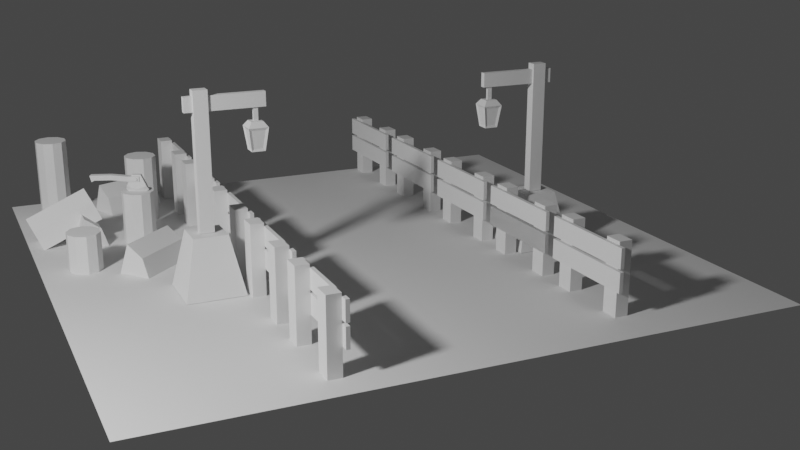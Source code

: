 # Source: portal.blend  (saved by Blender 3.6.13; exported with 4.5.12 LTS)
import bpy
from mathutils import Matrix  # noqa: F401  (used for matrix-valued properties, if any)

bpy.ops.wm.read_factory_settings(use_empty=True)
scene = bpy.context.scene
scene.name = 'Scene'

# ---- collections
col_scene = bpy.data.collections.new('Scene'); scene.collection.children.link(col_scene)
col_camera = bpy.data.collections.new('Camera'); scene.collection.children.link(col_camera)
col_lights = bpy.data.collections.new('Lights'); scene.collection.children.link(col_lights)
col_wood = bpy.data.collections.new('Wood'); scene.collection.children.link(col_wood)
col_three = bpy.data.collections.new('Three'); col_wood.children.link(col_three)
col_log_of_wood = bpy.data.collections.new('Log of wood'); col_wood.children.link(col_log_of_wood)
col_barrier = bpy.data.collections.new('Barrier'); scene.collection.children.link(col_barrier)
col_axe = bpy.data.collections.new('Axe'); scene.collection.children.link(col_axe)
col_spotlights = bpy.data.collections.new('Spotlights'); scene.collection.children.link(col_spotlights)
col_pilonne = bpy.data.collections.new('Pilonne'); col_spotlights.children.link(col_pilonne)
col_base = bpy.data.collections.new('Base'); col_spotlights.children.link(col_base)
col_light = bpy.data.collections.new('Light'); col_spotlights.children.link(col_light)
col_rocks = bpy.data.collections.new('Rocks'); scene.collection.children.link(col_rocks)

# ---- world
world_world = bpy.data.worlds.new('World'); scene.world = world_world
world_world.use_nodes = True; world_world.node_tree.nodes.clear()
_N = world_world.node_tree.nodes; _L = world_world.node_tree.links
n0 = _N.new('ShaderNodeOutputWorld'); n0.name = 'World Output'; n0.location = (300, 300)
n1 = _N.new('ShaderNodeBackground'); n1.name = 'Background'; n1.location = (10, 300)
n1.inputs[0].default_value = (0.05088, 0.05088, 0.05088, 1.0)
_L.new(n1.outputs[0], n0.inputs[0])
n0.is_active_output = True
world_world.color = (0.05088, 0.05088, 0.05088)
world_world.use_sun_shadow = False
world_world.sun_shadow_jitter_overblur = 0.0

# ---- cameras
cam_camera = bpy.data.cameras.new('Camera')

# ---- lights
light_point_001 = bpy.data.lights.new('Point.001', 'POINT')
light_point_001.transmission_factor = 0.0
light_point_001.energy = 800.0
light_point_001.shadow_soft_size = 0.25
light_point_001.shadow_maximum_resolution = 0.006
light_point_001.use_absolute_resolution = True

# ---- meshes
me_plane_001 = bpy.data.meshes.new('Plane.001')
me_plane_001.from_pydata([(-2.0, -2.0, 0.0), (2.0, -2.0, 0.0), (-2.0, 2.0, 0.0), (2.0, 2.0, 0.0)], [], [(0, 1, 3, 2)])
_uv = me_plane_001.uv_layers.new(name='UVMap')
_uv.uv.foreach_set('vector', [0.0, 0.0, 1.0, 0.0, 1.0, 1.0, 0.0, 1.0])
me_plane_001.update()
me_cylinder = bpy.data.meshes.new('Cylinder')
me_cylinder.from_pydata([(1.48e-06, 0.4804, -0.00325), (1.48e-06, 0.4804, 2.267), (-0.2588, 0.3887, -0.00325), (-0.2588, 0.3887, 2.267), (-0.4187, 0.1485, -0.00325), (-0.4187, 0.1485, 2.267), (-0.4187, -0.1485, -0.00325), (-0.4187, -0.1485, 2.267), (-0.2588, -0.3887, -0.00325), (-0.2588, -0.3887, 2.267), (1.48e-06, -0.4804, -0.00325), (1.48e-06, -0.4804, 2.267), (0.2588, -0.3887, -0.00325), (0.2588, -0.3887, 2.267), (0.4187, -0.1485, -0.00325), (0.4187, -0.1485, 2.267), (0.4187, 0.1485, -0.00325), (0.4187, 0.1485, 2.267), (0.2588, 0.3887, -0.00325), (0.2588, 0.3887, 2.267)], [], [(0, 1, 3, 2), (2, 3, 5, 4), (4, 5, 7, 6), (6, 7, 9, 8), (8, 9, 11, 10), (10, 11, 13, 12), (12, 13, 15, 14), (14, 15, 17, 16), (3, 1, 19, 17, 15, 13, 11, 9, 7, 5), (16, 17, 19, 18), (18, 19, 1, 0), (0, 2, 4, 6, 8, 10, 12, 14, 16, 18)])
_uv = me_cylinder.uv_layers.new(name='UVMap')
_uv.uv.foreach_set('vector', [1.0, 0.5, 1.0, 1.0, 0.9, 1.0, 0.9, 0.5, 0.9, 0.5, 0.9, 1.0, 0.8, 1.0, 0.8, 0.5, 0.8, 0.5, 0.8, 1.0, 0.7, 1.0, 0.7, 0.5, 0.7, 0.5, 0.7, 1.0, 0.6, 1.0, 0.6, 0.5, 0.6, 0.5, 0.6, 1.0, 0.5, 1.0, 0.5, 0.5, 0.5, 0.5, 0.5, 1.0, 0.4, 1.0, 0.4, 0.5, 0.4, 0.5, 0.4, 1.0, 0.3, 1.0, 0.3, 0.5, 0.3, 0.5, 0.3, 1.0, 0.2, 1.0, 0.2, 0.5, 0.3911, 0.4442, 0.25, 0.49, 0.1089, 0.4442, 0.02175, 0.3242, 0.02175, 0.1758, 0.1089, 0.05584, 0.25, 0.01, 0.3911, 0.05584, 0.4783, 0.1758, 0.4783, 0.3242, 0.2, 0.5, 0.2, 1.0, 0.1, 1.0, 0.1, 0.5, 0.1, 0.5, 0.1, 1.0, -7.451e-08, 1.0, -7.451e-08, 0.5, 0.75, 0.49, 0.8911, 0.4442, 0.9783, 0.3242, 0.9783, 0.1758, 0.8911, 0.05584, 0.75, 0.01, 0.6089, 0.05584, 0.5217, 0.1758, 0.5217, 0.3242, 0.6089, 0.4442])
me_cylinder.update()
me_cylinder_004 = bpy.data.meshes.new('Cylinder.004')
me_cylinder_004.from_pydata([(1.48e-06, 0.4804, -0.00325), (1.48e-06, 0.4804, 1.42), (-0.2588, 0.3887, -0.00325), (-0.2588, 0.3887, 1.42), (-0.4187, 0.1485, -0.00325), (-0.4187, 0.1485, 1.42), (-0.4187, -0.1485, -0.00325), (-0.4187, -0.1485, 1.42), (-0.2588, -0.3887, -0.00325), (-0.2588, -0.3887, 1.42), (1.48e-06, -0.4804, -0.00325), (1.48e-06, -0.4804, 1.42), (0.2588, -0.3887, -0.00325), (0.2588, -0.3887, 1.42), (0.4187, -0.1485, -0.00325), (0.4187, -0.1485, 1.42), (0.4187, 0.1485, -0.00325), (0.4187, 0.1485, 1.42), (0.2588, 0.3887, -0.00325), (0.2588, 0.3887, 1.42)], [], [(0, 1, 3, 2), (2, 3, 5, 4), (4, 5, 7, 6), (6, 7, 9, 8), (8, 9, 11, 10), (10, 11, 13, 12), (12, 13, 15, 14), (14, 15, 17, 16), (3, 1, 19, 17, 15, 13, 11, 9, 7, 5), (16, 17, 19, 18), (18, 19, 1, 0), (0, 2, 4, 6, 8, 10, 12, 14, 16, 18)])
_uv = me_cylinder_004.uv_layers.new(name='UVMap')
_uv.uv.foreach_set('vector', [1.0, 0.5, 1.0, 1.0, 0.9, 1.0, 0.9, 0.5, 0.9, 0.5, 0.9, 1.0, 0.8, 1.0, 0.8, 0.5, 0.8, 0.5, 0.8, 1.0, 0.7, 1.0, 0.7, 0.5, 0.7, 0.5, 0.7, 1.0, 0.6, 1.0, 0.6, 0.5, 0.6, 0.5, 0.6, 1.0, 0.5, 1.0, 0.5, 0.5, 0.5, 0.5, 0.5, 1.0, 0.4, 1.0, 0.4, 0.5, 0.4, 0.5, 0.4, 1.0, 0.3, 1.0, 0.3, 0.5, 0.3, 0.5, 0.3, 1.0, 0.2, 1.0, 0.2, 0.5, 0.3911, 0.4442, 0.25, 0.49, 0.1089, 0.4442, 0.02175, 0.3242, 0.02175, 0.1758, 0.1089, 0.05584, 0.25, 0.01, 0.3911, 0.05584, 0.4783, 0.1758, 0.4783, 0.3242, 0.2, 0.5, 0.2, 1.0, 0.1, 1.0, 0.1, 0.5, 0.1, 0.5, 0.1, 1.0, -7.451e-08, 1.0, -7.451e-08, 0.5, 0.75, 0.49, 0.8911, 0.4442, 0.9783, 0.3242, 0.9783, 0.1758, 0.8911, 0.05584, 0.75, 0.01, 0.6089, 0.05584, 0.5217, 0.1758, 0.5217, 0.3242, 0.6089, 0.4442])
me_cylinder_004.update()
me_cylinder_005 = bpy.data.meshes.new('Cylinder.005')
me_cylinder_005.from_pydata([(1.48e-06, 0.4804, -0.00325), (1.48e-06, 0.4804, 1.005), (-0.2588, 0.3887, -0.00325), (-0.2588, 0.3887, 1.005), (-0.4187, 0.1485, -0.00325), (-0.4187, 0.1485, 1.005), (-0.4187, -0.1485, -0.00325), (-0.4187, -0.1485, 1.005), (-0.2588, -0.3887, -0.00325), (-0.2588, -0.3887, 1.005), (1.48e-06, -0.4804, -0.00325), (1.48e-06, -0.4804, 1.005), (0.2588, -0.3887, -0.00325), (0.2588, -0.3887, 1.005), (0.4187, -0.1485, -0.00325), (0.4187, -0.1485, 1.005), (0.4187, 0.1485, -0.00325), (0.4187, 0.1485, 1.005), (0.2588, 0.3887, -0.00325), (0.2588, 0.3887, 1.005)], [], [(0, 1, 3, 2), (2, 3, 5, 4), (4, 5, 7, 6), (6, 7, 9, 8), (8, 9, 11, 10), (10, 11, 13, 12), (12, 13, 15, 14), (14, 15, 17, 16), (3, 1, 19, 17, 15, 13, 11, 9, 7, 5), (16, 17, 19, 18), (18, 19, 1, 0), (0, 2, 4, 6, 8, 10, 12, 14, 16, 18)])
_uv = me_cylinder_005.uv_layers.new(name='UVMap')
_uv.uv.foreach_set('vector', [1.0, 0.5, 1.0, 1.0, 0.9, 1.0, 0.9, 0.5, 0.9, 0.5, 0.9, 1.0, 0.8, 1.0, 0.8, 0.5, 0.8, 0.5, 0.8, 1.0, 0.7, 1.0, 0.7, 0.5, 0.7, 0.5, 0.7, 1.0, 0.6, 1.0, 0.6, 0.5, 0.6, 0.5, 0.6, 1.0, 0.5, 1.0, 0.5, 0.5, 0.5, 0.5, 0.5, 1.0, 0.4, 1.0, 0.4, 0.5, 0.4, 0.5, 0.4, 1.0, 0.3, 1.0, 0.3, 0.5, 0.3, 0.5, 0.3, 1.0, 0.2, 1.0, 0.2, 0.5, 0.3911, 0.4442, 0.25, 0.49, 0.1089, 0.4442, 0.02175, 0.3242, 0.02175, 0.1758, 0.1089, 0.05584, 0.25, 0.01, 0.3911, 0.05584, 0.4783, 0.1758, 0.4783, 0.3242, 0.2, 0.5, 0.2, 1.0, 0.1, 1.0, 0.1, 0.5, 0.1, 0.5, 0.1, 1.0, -7.451e-08, 1.0, -7.451e-08, 0.5, 0.75, 0.49, 0.8911, 0.4442, 0.9783, 0.3242, 0.9783, 0.1758, 0.8911, 0.05584, 0.75, 0.01, 0.6089, 0.05584, 0.5217, 0.1758, 0.5217, 0.3242, 0.6089, 0.4442])
me_cylinder_005.update()
me_cylinder_006 = bpy.data.meshes.new('Cylinder.006')
me_cylinder_006.from_pydata([(1.48e-06, 0.4804, -0.00325), (1.48e-06, 0.4804, 1.902), (-0.2588, 0.3887, -0.00325), (-0.2588, 0.3887, 1.902), (-0.4187, 0.1485, -0.00325), (-0.4187, 0.1485, 1.902), (-0.4187, -0.1485, -0.00325), (-0.4187, -0.1485, 1.902), (-0.2588, -0.3887, -0.00325), (-0.2588, -0.3887, 1.902), (1.48e-06, -0.4804, -0.00325), (1.48e-06, -0.4804, 1.902), (0.2588, -0.3887, -0.00325), (0.2588, -0.3887, 1.902), (0.4187, -0.1485, -0.00325), (0.4187, -0.1485, 1.902), (0.4187, 0.1485, -0.00325), (0.4187, 0.1485, 1.902), (0.2588, 0.3887, -0.00325), (0.2588, 0.3887, 1.902)], [], [(0, 1, 3, 2), (2, 3, 5, 4), (4, 5, 7, 6), (6, 7, 9, 8), (8, 9, 11, 10), (10, 11, 13, 12), (12, 13, 15, 14), (14, 15, 17, 16), (3, 1, 19, 17, 15, 13, 11, 9, 7, 5), (16, 17, 19, 18), (18, 19, 1, 0), (0, 2, 4, 6, 8, 10, 12, 14, 16, 18)])
_uv = me_cylinder_006.uv_layers.new(name='UVMap')
_uv.uv.foreach_set('vector', [1.0, 0.5, 1.0, 1.0, 0.9, 1.0, 0.9, 0.5, 0.9, 0.5, 0.9, 1.0, 0.8, 1.0, 0.8, 0.5, 0.8, 0.5, 0.8, 1.0, 0.7, 1.0, 0.7, 0.5, 0.7, 0.5, 0.7, 1.0, 0.6, 1.0, 0.6, 0.5, 0.6, 0.5, 0.6, 1.0, 0.5, 1.0, 0.5, 0.5, 0.5, 0.5, 0.5, 1.0, 0.4, 1.0, 0.4, 0.5, 0.4, 0.5, 0.4, 1.0, 0.3, 1.0, 0.3, 0.5, 0.3, 0.5, 0.3, 1.0, 0.2, 1.0, 0.2, 0.5, 0.3911, 0.4442, 0.25, 0.49, 0.1089, 0.4442, 0.02175, 0.3242, 0.02175, 0.1758, 0.1089, 0.05584, 0.25, 0.01, 0.3911, 0.05584, 0.4783, 0.1758, 0.4783, 0.3242, 0.2, 0.5, 0.2, 1.0, 0.1, 1.0, 0.1, 0.5, 0.1, 0.5, 0.1, 1.0, -7.451e-08, 1.0, -7.451e-08, 0.5, 0.75, 0.49, 0.8911, 0.4442, 0.9783, 0.3242, 0.9783, 0.1758, 0.8911, 0.05584, 0.75, 0.01, 0.6089, 0.05584, 0.5217, 0.1758, 0.5217, 0.3242, 0.6089, 0.4442])
me_cylinder_006.update()
me_cylinder_013 = bpy.data.meshes.new('Cylinder.013')
me_cylinder_013.from_pydata([(1.48e-06, 0.4804, -0.00325), (1.48e-06, 0.4804, 3.697), (-0.2588, 0.3887, -0.00325), (-0.2588, 0.3887, 3.697), (-0.4187, 0.1485, -0.00325), (-0.4187, 0.1485, 3.697), (-0.4187, -0.1485, -0.00325), (-0.4187, -0.1485, 3.697), (-0.2588, -0.3887, -0.00325), (-0.2588, -0.3887, 3.697), (1.48e-06, -0.4804, -0.00325), (1.48e-06, -0.4804, 3.697), (0.2588, -0.3887, -0.00325), (0.2588, -0.3887, 3.697), (0.4187, -0.1485, -0.00325), (0.4187, -0.1485, 3.697), (0.4187, 0.1485, -0.00325), (0.4187, 0.1485, 3.697), (0.2588, 0.3887, -0.00325), (0.2588, 0.3887, 3.697)], [], [(0, 1, 3, 2), (2, 3, 5, 4), (4, 5, 7, 6), (6, 7, 9, 8), (8, 9, 11, 10), (10, 11, 13, 12), (12, 13, 15, 14), (14, 15, 17, 16), (3, 1, 19, 17, 15, 13, 11, 9, 7, 5), (16, 17, 19, 18), (18, 19, 1, 0), (0, 2, 4, 6, 8, 10, 12, 14, 16, 18)])
_uv = me_cylinder_013.uv_layers.new(name='UVMap')
_uv.uv.foreach_set('vector', [1.0, 0.5, 1.0, 1.0, 0.9, 1.0, 0.9, 0.5, 0.9, 0.5, 0.9, 1.0, 0.8, 1.0, 0.8, 0.5, 0.8, 0.5, 0.8, 1.0, 0.7, 1.0, 0.7, 0.5, 0.7, 0.5, 0.7, 1.0, 0.6, 1.0, 0.6, 0.5, 0.6, 0.5, 0.6, 1.0, 0.5, 1.0, 0.5, 0.5, 0.5, 0.5, 0.5, 1.0, 0.4, 1.0, 0.4, 0.5, 0.4, 0.5, 0.4, 1.0, 0.3, 1.0, 0.3, 0.5, 0.3, 0.5, 0.3, 1.0, 0.2, 1.0, 0.2, 0.5, 0.3911, 0.4442, 0.25, 0.49, 0.1089, 0.4442, 0.02175, 0.3242, 0.02175, 0.1758, 0.1089, 0.05584, 0.25, 0.01, 0.3911, 0.05584, 0.4783, 0.1758, 0.4783, 0.3242, 0.2, 0.5, 0.2, 1.0, 0.1, 1.0, 0.1, 0.5, 0.1, 0.5, 0.1, 1.0, -7.451e-08, 1.0, -7.451e-08, 0.5, 0.75, 0.49, 0.8911, 0.4442, 0.9783, 0.3242, 0.9783, 0.1758, 0.8911, 0.05584, 0.75, 0.01, 0.6089, 0.05584, 0.5217, 0.1758, 0.5217, 0.3242, 0.6089, 0.4442])
me_cylinder_013.update()
me_cylinder_007 = bpy.data.meshes.new('Cylinder.007')
me_cylinder_007.from_pydata([(0.0, 0.0, -1.0), (0.0, 0.0, 1.0), (0.9511, 0.309, -1.0), (0.9511, 0.309, 1.0), (0.9511, -0.309, -1.0), (0.9511, -0.309, 1.0), (0.5878, -0.809, -1.0), (0.5878, -0.809, 1.0), (0.5878, -0.809, 1.0), (0.5878, -0.809, -1.0), (0.9511, 0.309, 1.0), (0.0, 0.0, 1.0), (0.0, 0.0, -1.0), (0.9511, 0.309, -1.0)], [], [(0, 2, 4), (1, 5, 3), (2, 3, 5, 4), (0, 4, 6), (1, 7, 5), (4, 5, 7, 6), (3, 2, 13, 10), (6, 7, 8, 9), (2, 0, 12, 13), (0, 6, 9, 12), (9, 8, 11, 10, 13, 12), (1, 3, 10, 11), (7, 1, 11, 8)])
_uv = me_cylinder_007.uv_layers.new(name='UVMap')
_uv.uv.foreach_set('vector', [0.75, 0.25, 0.9783, 0.3242, 0.9783, 0.1758, 0.25, 0.25, 0.4783, 0.1758, 0.4783, 0.3242, 0.8, 0.5, 0.8, 1.0, 0.7, 1.0, 0.7, 0.5, 0.75, 0.25, 0.9783, 0.1758, 0.8911, 0.05584, 0.25, 0.25, 0.3911, 0.05584, 0.4783, 0.1758, 0.7, 0.5, 0.7, 1.0, 0.6, 1.0, 0.6, 0.5, 0.8, 1.0, 0.8, 0.5, 0.8, 0.5, 0.8, 1.0, 0.6, 0.5, 0.6, 1.0, 0.6, 1.0, 0.6, 0.5, 0.9783, 0.3242, 0.75, 0.25, 0.75, 0.25, 0.9783, 0.3242, 0.75, 0.25, 0.8911, 0.05584, 0.8911, 0.05584, 0.75, 0.25, 0.8911, 0.05584, 0.3911, 0.05584, 0.25, 0.25, 0.8, 1.0, 0.9783, 0.3242, 0.75, 0.25, 0.25, 0.25, 0.4783, 0.3242, 0.4783, 0.3242, 0.25, 0.25, 0.3911, 0.05584, 0.25, 0.25, 0.25, 0.25, 0.3911, 0.05584])
me_cylinder_007.update()
me_cylinder_008 = bpy.data.meshes.new('Cylinder.008')
me_cylinder_008.from_pydata([(0.0, 0.0, -1.0), (0.0, 0.0, 1.0), (0.9511, 0.309, -1.0), (0.9511, 0.309, 1.0), (0.9511, -0.309, -1.0), (0.9511, -0.309, 1.0), (0.5878, -0.809, -1.0), (0.5878, -0.809, 1.0), (0.5878, -0.809, 1.0), (0.5878, -0.809, -1.0), (0.9511, 0.309, 1.0), (0.0, 0.0, 1.0), (0.0, 0.0, -1.0), (0.9511, 0.309, -1.0)], [], [(0, 2, 4), (1, 5, 3), (2, 3, 5, 4), (0, 4, 6), (1, 7, 5), (4, 5, 7, 6), (3, 2, 13, 10), (6, 7, 8, 9), (2, 0, 12, 13), (0, 6, 9, 12), (9, 8, 11, 10, 13, 12), (1, 3, 10, 11), (7, 1, 11, 8)])
_uv = me_cylinder_008.uv_layers.new(name='UVMap')
_uv.uv.foreach_set('vector', [0.75, 0.25, 0.9783, 0.3242, 0.9783, 0.1758, 0.25, 0.25, 0.4783, 0.1758, 0.4783, 0.3242, 0.8, 0.5, 0.8, 1.0, 0.7, 1.0, 0.7, 0.5, 0.75, 0.25, 0.9783, 0.1758, 0.8911, 0.05584, 0.25, 0.25, 0.3911, 0.05584, 0.4783, 0.1758, 0.7, 0.5, 0.7, 1.0, 0.6, 1.0, 0.6, 0.5, 0.8, 1.0, 0.8, 0.5, 0.8, 0.5, 0.8, 1.0, 0.6, 0.5, 0.6, 1.0, 0.6, 1.0, 0.6, 0.5, 0.9783, 0.3242, 0.75, 0.25, 0.75, 0.25, 0.9783, 0.3242, 0.75, 0.25, 0.8911, 0.05584, 0.8911, 0.05584, 0.75, 0.25, 0.8911, 0.05584, 0.3911, 0.05584, 0.25, 0.25, 0.8, 1.0, 0.9783, 0.3242, 0.75, 0.25, 0.25, 0.25, 0.4783, 0.3242, 0.4783, 0.3242, 0.25, 0.25, 0.3911, 0.05584, 0.25, 0.25, 0.25, 0.25, 0.3911, 0.05584])
me_cylinder_008.update()
me_cylinder_009 = bpy.data.meshes.new('Cylinder.009')
me_cylinder_009.from_pydata([(0.0, 0.0, -1.0), (0.0, 0.0, 1.0), (0.9511, 0.309, -1.0), (0.9511, 0.309, 1.0), (0.9511, -0.309, -1.0), (0.9511, -0.309, 1.0), (0.5878, -0.809, -1.0), (0.5878, -0.809, 1.0), (0.5878, -0.809, 1.0), (0.5878, -0.809, -1.0), (0.9511, 0.309, 1.0), (0.0, 0.0, 1.0), (0.0, 0.0, -1.0), (0.9511, 0.309, -1.0)], [], [(0, 2, 4), (1, 5, 3), (2, 3, 5, 4), (0, 4, 6), (1, 7, 5), (4, 5, 7, 6), (3, 2, 13, 10), (6, 7, 8, 9), (2, 0, 12, 13), (0, 6, 9, 12), (9, 8, 11, 10, 13, 12), (1, 3, 10, 11), (7, 1, 11, 8)])
_uv = me_cylinder_009.uv_layers.new(name='UVMap')
_uv.uv.foreach_set('vector', [0.75, 0.25, 0.9783, 0.3242, 0.9783, 0.1758, 0.25, 0.25, 0.4783, 0.1758, 0.4783, 0.3242, 0.8, 0.5, 0.8, 1.0, 0.7, 1.0, 0.7, 0.5, 0.75, 0.25, 0.9783, 0.1758, 0.8911, 0.05584, 0.25, 0.25, 0.3911, 0.05584, 0.4783, 0.1758, 0.7, 0.5, 0.7, 1.0, 0.6, 1.0, 0.6, 0.5, 0.8, 1.0, 0.8, 0.5, 0.8, 0.5, 0.8, 1.0, 0.6, 0.5, 0.6, 1.0, 0.6, 1.0, 0.6, 0.5, 0.9783, 0.3242, 0.75, 0.25, 0.75, 0.25, 0.9783, 0.3242, 0.75, 0.25, 0.8911, 0.05584, 0.8911, 0.05584, 0.75, 0.25, 0.8911, 0.05584, 0.3911, 0.05584, 0.25, 0.25, 0.8, 1.0, 0.9783, 0.3242, 0.75, 0.25, 0.25, 0.25, 0.4783, 0.3242, 0.4783, 0.3242, 0.25, 0.25, 0.3911, 0.05584, 0.25, 0.25, 0.25, 0.25, 0.3911, 0.05584])
me_cylinder_009.update()
me_cylinder_010 = bpy.data.meshes.new('Cylinder.010')
me_cylinder_010.from_pydata([(0.0, 0.0, -1.0), (0.0, 0.0, 1.0), (0.9511, 0.309, -1.0), (0.9511, 0.309, 1.0), (0.9511, -0.309, -1.0), (0.9511, -0.309, 1.0), (0.5878, -0.809, -1.0), (0.5878, -0.809, 1.0), (0.5878, -0.809, 1.0), (0.5878, -0.809, -1.0), (0.9511, 0.309, 1.0), (0.0, 0.0, 1.0), (0.0, 0.0, -1.0), (0.9511, 0.309, -1.0)], [], [(0, 2, 4), (1, 5, 3), (2, 3, 5, 4), (0, 4, 6), (1, 7, 5), (4, 5, 7, 6), (3, 2, 13, 10), (6, 7, 8, 9), (2, 0, 12, 13), (0, 6, 9, 12), (9, 8, 11, 10, 13, 12), (1, 3, 10, 11), (7, 1, 11, 8)])
_uv = me_cylinder_010.uv_layers.new(name='UVMap')
_uv.uv.foreach_set('vector', [0.75, 0.25, 0.9783, 0.3242, 0.9783, 0.1758, 0.25, 0.25, 0.4783, 0.1758, 0.4783, 0.3242, 0.8, 0.5, 0.8, 1.0, 0.7, 1.0, 0.7, 0.5, 0.75, 0.25, 0.9783, 0.1758, 0.8911, 0.05584, 0.25, 0.25, 0.3911, 0.05584, 0.4783, 0.1758, 0.7, 0.5, 0.7, 1.0, 0.6, 1.0, 0.6, 0.5, 0.8, 1.0, 0.8, 0.5, 0.8, 0.5, 0.8, 1.0, 0.6, 0.5, 0.6, 1.0, 0.6, 1.0, 0.6, 0.5, 0.9783, 0.3242, 0.75, 0.25, 0.75, 0.25, 0.9783, 0.3242, 0.75, 0.25, 0.8911, 0.05584, 0.8911, 0.05584, 0.75, 0.25, 0.8911, 0.05584, 0.3911, 0.05584, 0.25, 0.25, 0.8, 1.0, 0.9783, 0.3242, 0.75, 0.25, 0.25, 0.25, 0.4783, 0.3242, 0.4783, 0.3242, 0.25, 0.25, 0.3911, 0.05584, 0.25, 0.25, 0.25, 0.25, 0.3911, 0.05584])
me_cylinder_010.update()
me_cube = bpy.data.meshes.new('Cube')
me_cube.from_pydata([(-1.0, -1.0, -1.0), (-1.0, -1.0, 1.0), (-1.0, 1.0, -1.0), (-1.0, 1.0, 1.0), (1.0, -1.0, -1.0), (1.0, -1.0, 1.0), (1.0, 1.0, -1.0), (1.0, 1.0, 1.0)], [], [(0, 1, 3, 2), (2, 3, 7, 6), (6, 7, 5, 4), (4, 5, 1, 0), (2, 6, 4, 0), (7, 3, 1, 5)])
_uv = me_cube.uv_layers.new(name='UVMap')
_uv.uv.foreach_set('vector', [0.375, 0.0, 0.625, 0.0, 0.625, 0.25, 0.375, 0.25, 0.375, 0.25, 0.625, 0.25, 0.625, 0.5, 0.375, 0.5, 0.375, 0.5, 0.625, 0.5, 0.625, 0.75, 0.375, 0.75, 0.375, 0.75, 0.625, 0.75, 0.625, 1.0, 0.375, 1.0, 0.125, 0.5, 0.375, 0.5, 0.375, 0.75, 0.125, 0.75, 0.625, 0.5, 0.875, 0.5, 0.875, 0.75, 0.625, 0.75])
me_cube.update()
me_cube_001 = bpy.data.meshes.new('Cube.001')
me_cube_001.from_pydata([(-1.0, -1.0, -1.0), (-1.0, -1.0, 1.0), (-1.0, 1.0, -1.0), (-1.0, 1.0, 1.0), (1.0, -1.0, -1.0), (1.0, -1.0, 1.0), (1.0, 1.0, -1.0), (1.0, 1.0, 1.0)], [], [(0, 1, 3, 2), (2, 3, 7, 6), (6, 7, 5, 4), (4, 5, 1, 0), (2, 6, 4, 0), (7, 3, 1, 5)])
_uv = me_cube_001.uv_layers.new(name='UVMap')
_uv.uv.foreach_set('vector', [0.375, 0.0, 0.625, 0.0, 0.625, 0.25, 0.375, 0.25, 0.375, 0.25, 0.625, 0.25, 0.625, 0.5, 0.375, 0.5, 0.375, 0.5, 0.625, 0.5, 0.625, 0.75, 0.375, 0.75, 0.375, 0.75, 0.625, 0.75, 0.625, 1.0, 0.375, 1.0, 0.125, 0.5, 0.375, 0.5, 0.375, 0.75, 0.125, 0.75, 0.625, 0.5, 0.875, 0.5, 0.875, 0.75, 0.625, 0.75])
me_cube_001.update()
me_cube_005 = bpy.data.meshes.new('Cube.005')
me_cube_005.from_pydata([(-1.0, -1.0, -1.0), (-1.0, -1.0, 1.0), (-1.0, 1.0, -1.0), (-1.0, 1.0, 1.0), (1.0, -1.0, -1.0), (1.0, -1.0, 1.0), (1.0, 1.0, -1.0), (1.0, 1.0, 1.0)], [], [(0, 1, 3, 2), (2, 3, 7, 6), (6, 7, 5, 4), (4, 5, 1, 0), (2, 6, 4, 0), (7, 3, 1, 5)])
_uv = me_cube_005.uv_layers.new(name='UVMap')
_uv.uv.foreach_set('vector', [0.375, 0.0, 0.625, 0.0, 0.625, 0.25, 0.375, 0.25, 0.375, 0.25, 0.625, 0.25, 0.625, 0.5, 0.375, 0.5, 0.375, 0.5, 0.625, 0.5, 0.625, 0.75, 0.375, 0.75, 0.375, 0.75, 0.625, 0.75, 0.625, 1.0, 0.375, 1.0, 0.125, 0.5, 0.375, 0.5, 0.375, 0.75, 0.125, 0.75, 0.625, 0.5, 0.875, 0.5, 0.875, 0.75, 0.625, 0.75])
me_cube_005.update()
me_cube_006 = bpy.data.meshes.new('Cube.006')
me_cube_006.from_pydata([(-1.0, -1.0, -1.0), (-1.0, -1.0, 1.0), (-1.0, 1.0, -1.0), (-1.0, 1.0, 1.0), (1.0, -1.0, -1.0), (1.0, -1.0, 1.0), (1.0, 1.0, -1.0), (1.0, 1.0, 1.0)], [], [(0, 1, 3, 2), (2, 3, 7, 6), (6, 7, 5, 4), (4, 5, 1, 0), (2, 6, 4, 0), (7, 3, 1, 5)])
_uv = me_cube_006.uv_layers.new(name='UVMap')
_uv.uv.foreach_set('vector', [0.375, 0.0, 0.625, 0.0, 0.625, 0.25, 0.375, 0.25, 0.375, 0.25, 0.625, 0.25, 0.625, 0.5, 0.375, 0.5, 0.375, 0.5, 0.625, 0.5, 0.625, 0.75, 0.375, 0.75, 0.375, 0.75, 0.625, 0.75, 0.625, 1.0, 0.375, 1.0, 0.125, 0.5, 0.375, 0.5, 0.375, 0.75, 0.125, 0.75, 0.625, 0.5, 0.875, 0.5, 0.875, 0.75, 0.625, 0.75])
me_cube_006.update()
me_cube_007 = bpy.data.meshes.new('Cube.007')
me_cube_007.from_pydata([(-1.0, -1.0, -1.0), (-1.0, -1.0, 1.0), (-1.0, 1.0, -1.0), (-1.0, 1.0, 1.0), (1.0, -1.0, -1.0), (1.0, -1.0, 1.0), (1.0, 1.0, -1.0), (1.0, 1.0, 1.0)], [], [(0, 1, 3, 2), (2, 3, 7, 6), (6, 7, 5, 4), (4, 5, 1, 0), (2, 6, 4, 0), (7, 3, 1, 5)])
_uv = me_cube_007.uv_layers.new(name='UVMap')
_uv.uv.foreach_set('vector', [0.375, 0.0, 0.625, 0.0, 0.625, 0.25, 0.375, 0.25, 0.375, 0.25, 0.625, 0.25, 0.625, 0.5, 0.375, 0.5, 0.375, 0.5, 0.625, 0.5, 0.625, 0.75, 0.375, 0.75, 0.375, 0.75, 0.625, 0.75, 0.625, 1.0, 0.375, 1.0, 0.125, 0.5, 0.375, 0.5, 0.375, 0.75, 0.125, 0.75, 0.625, 0.5, 0.875, 0.5, 0.875, 0.75, 0.625, 0.75])
me_cube_007.update()
me_cube_008 = bpy.data.meshes.new('Cube.008')
me_cube_008.from_pydata([(-1.0, -1.0, -1.0), (-1.0, -1.0, 1.0), (-1.0, 1.0, -1.0), (-1.0, 1.0, 1.0), (1.0, -1.0, -1.0), (1.0, -1.0, 1.0), (1.0, 1.0, -1.0), (1.0, 1.0, 1.0)], [], [(0, 1, 3, 2), (2, 3, 7, 6), (6, 7, 5, 4), (4, 5, 1, 0), (2, 6, 4, 0), (7, 3, 1, 5)])
_uv = me_cube_008.uv_layers.new(name='UVMap')
_uv.uv.foreach_set('vector', [0.375, 0.0, 0.625, 0.0, 0.625, 0.25, 0.375, 0.25, 0.375, 0.25, 0.625, 0.25, 0.625, 0.5, 0.375, 0.5, 0.375, 0.5, 0.625, 0.5, 0.625, 0.75, 0.375, 0.75, 0.375, 0.75, 0.625, 0.75, 0.625, 1.0, 0.375, 1.0, 0.125, 0.5, 0.375, 0.5, 0.375, 0.75, 0.125, 0.75, 0.625, 0.5, 0.875, 0.5, 0.875, 0.75, 0.625, 0.75])
me_cube_008.update()
me_cube_009 = bpy.data.meshes.new('Cube.009')
me_cube_009.from_pydata([(-1.0, -1.0, -1.0), (-1.0, -1.0, 1.0), (-1.0, 1.0, -1.0), (-1.0, 1.0, 1.0), (1.0, -1.0, -1.0), (1.0, -1.0, 1.0), (1.0, 1.0, -1.0), (1.0, 1.0, 1.0)], [], [(0, 1, 3, 2), (2, 3, 7, 6), (6, 7, 5, 4), (4, 5, 1, 0), (2, 6, 4, 0), (7, 3, 1, 5)])
_uv = me_cube_009.uv_layers.new(name='UVMap')
_uv.uv.foreach_set('vector', [0.375, 0.0, 0.625, 0.0, 0.625, 0.25, 0.375, 0.25, 0.375, 0.25, 0.625, 0.25, 0.625, 0.5, 0.375, 0.5, 0.375, 0.5, 0.625, 0.5, 0.625, 0.75, 0.375, 0.75, 0.375, 0.75, 0.625, 0.75, 0.625, 1.0, 0.375, 1.0, 0.125, 0.5, 0.375, 0.5, 0.375, 0.75, 0.125, 0.75, 0.625, 0.5, 0.875, 0.5, 0.875, 0.75, 0.625, 0.75])
me_cube_009.update()
me_cube_010 = bpy.data.meshes.new('Cube.010')
me_cube_010.from_pydata([(-1.0, -1.0, -1.0), (-1.0, -1.0, 1.0), (-1.0, 1.0, -1.0), (-1.0, 1.0, 1.0), (1.0, -1.0, -1.0), (1.0, -1.0, 1.0), (1.0, 1.0, -1.0), (1.0, 1.0, 1.0)], [], [(0, 1, 3, 2), (2, 3, 7, 6), (6, 7, 5, 4), (4, 5, 1, 0), (2, 6, 4, 0), (7, 3, 1, 5)])
_uv = me_cube_010.uv_layers.new(name='UVMap')
_uv.uv.foreach_set('vector', [0.375, 0.0, 0.625, 0.0, 0.625, 0.25, 0.375, 0.25, 0.375, 0.25, 0.625, 0.25, 0.625, 0.5, 0.375, 0.5, 0.375, 0.5, 0.625, 0.5, 0.625, 0.75, 0.375, 0.75, 0.375, 0.75, 0.625, 0.75, 0.625, 1.0, 0.375, 1.0, 0.125, 0.5, 0.375, 0.5, 0.375, 0.75, 0.125, 0.75, 0.625, 0.5, 0.875, 0.5, 0.875, 0.75, 0.625, 0.75])
me_cube_010.update()
me_cube_011 = bpy.data.meshes.new('Cube.011')
me_cube_011.from_pydata([(-1.0, -1.0, -1.0), (-1.0, -1.0, 1.0), (-1.0, 1.0, -1.0), (-1.0, 1.0, 1.0), (1.0, -1.0, -1.0), (1.0, -1.0, 1.0), (1.0, 1.0, -1.0), (1.0, 1.0, 1.0)], [], [(0, 1, 3, 2), (2, 3, 7, 6), (6, 7, 5, 4), (4, 5, 1, 0), (2, 6, 4, 0), (7, 3, 1, 5)])
_uv = me_cube_011.uv_layers.new(name='UVMap')
_uv.uv.foreach_set('vector', [0.375, 0.0, 0.625, 0.0, 0.625, 0.25, 0.375, 0.25, 0.375, 0.25, 0.625, 0.25, 0.625, 0.5, 0.375, 0.5, 0.375, 0.5, 0.625, 0.5, 0.625, 0.75, 0.375, 0.75, 0.375, 0.75, 0.625, 0.75, 0.625, 1.0, 0.375, 1.0, 0.125, 0.5, 0.375, 0.5, 0.375, 0.75, 0.125, 0.75, 0.625, 0.5, 0.875, 0.5, 0.875, 0.75, 0.625, 0.75])
me_cube_011.update()
me_cube_012 = bpy.data.meshes.new('Cube.012')
me_cube_012.from_pydata([(-1.0, -1.0, -1.0), (-1.0, -1.0, 1.0), (-1.0, 1.0, -1.0), (-1.0, 1.0, 1.0), (1.0, -1.0, -1.0), (1.0, -1.0, 1.0), (1.0, 1.0, -1.0), (1.0, 1.0, 1.0)], [], [(0, 1, 3, 2), (2, 3, 7, 6), (6, 7, 5, 4), (4, 5, 1, 0), (2, 6, 4, 0), (7, 3, 1, 5)])
_uv = me_cube_012.uv_layers.new(name='UVMap')
_uv.uv.foreach_set('vector', [0.375, 0.0, 0.625, 0.0, 0.625, 0.25, 0.375, 0.25, 0.375, 0.25, 0.625, 0.25, 0.625, 0.5, 0.375, 0.5, 0.375, 0.5, 0.625, 0.5, 0.625, 0.75, 0.375, 0.75, 0.375, 0.75, 0.625, 0.75, 0.625, 1.0, 0.375, 1.0, 0.125, 0.5, 0.375, 0.5, 0.375, 0.75, 0.125, 0.75, 0.625, 0.5, 0.875, 0.5, 0.875, 0.75, 0.625, 0.75])
me_cube_012.update()
me_cube_013 = bpy.data.meshes.new('Cube.013')
me_cube_013.from_pydata([(-1.0, -1.0, -1.0), (-1.0, -1.0, 1.0), (-1.0, 1.0, -1.0), (-1.0, 1.0, 1.0), (1.0, -1.0, -1.0), (1.0, -1.0, 1.0), (1.0, 1.0, -1.0), (1.0, 1.0, 1.0)], [], [(0, 1, 3, 2), (2, 3, 7, 6), (6, 7, 5, 4), (4, 5, 1, 0), (2, 6, 4, 0), (7, 3, 1, 5)])
_uv = me_cube_013.uv_layers.new(name='UVMap')
_uv.uv.foreach_set('vector', [0.375, 0.0, 0.625, 0.0, 0.625, 0.25, 0.375, 0.25, 0.375, 0.25, 0.625, 0.25, 0.625, 0.5, 0.375, 0.5, 0.375, 0.5, 0.625, 0.5, 0.625, 0.75, 0.375, 0.75, 0.375, 0.75, 0.625, 0.75, 0.625, 1.0, 0.375, 1.0, 0.125, 0.5, 0.375, 0.5, 0.375, 0.75, 0.125, 0.75, 0.625, 0.5, 0.875, 0.5, 0.875, 0.75, 0.625, 0.75])
me_cube_013.update()
me_cube_014 = bpy.data.meshes.new('Cube.014')
me_cube_014.from_pydata([(-1.0, -1.0, -1.0), (-1.0, -1.0, 1.0), (-1.0, 1.0, -1.0), (-1.0, 1.0, 1.0), (1.0, -1.0, -1.0), (1.0, -1.0, 1.0), (1.0, 1.0, -1.0), (1.0, 1.0, 1.0)], [], [(0, 1, 3, 2), (2, 3, 7, 6), (6, 7, 5, 4), (4, 5, 1, 0), (2, 6, 4, 0), (7, 3, 1, 5)])
_uv = me_cube_014.uv_layers.new(name='UVMap')
_uv.uv.foreach_set('vector', [0.375, 0.0, 0.625, 0.0, 0.625, 0.25, 0.375, 0.25, 0.375, 0.25, 0.625, 0.25, 0.625, 0.5, 0.375, 0.5, 0.375, 0.5, 0.625, 0.5, 0.625, 0.75, 0.375, 0.75, 0.375, 0.75, 0.625, 0.75, 0.625, 1.0, 0.375, 1.0, 0.125, 0.5, 0.375, 0.5, 0.375, 0.75, 0.125, 0.75, 0.625, 0.5, 0.875, 0.5, 0.875, 0.75, 0.625, 0.75])
me_cube_014.update()
me_cube_015 = bpy.data.meshes.new('Cube.015')
me_cube_015.from_pydata([(-1.0, -1.0, -1.0), (-1.0, -1.0, 1.0), (-1.0, 1.0, -1.0), (-1.0, 1.0, 1.0), (1.0, -1.0, -1.0), (1.0, -1.0, 1.0), (1.0, 1.0, -1.0), (1.0, 1.0, 1.0)], [], [(0, 1, 3, 2), (2, 3, 7, 6), (6, 7, 5, 4), (4, 5, 1, 0), (2, 6, 4, 0), (7, 3, 1, 5)])
_uv = me_cube_015.uv_layers.new(name='UVMap')
_uv.uv.foreach_set('vector', [0.375, 0.0, 0.625, 0.0, 0.625, 0.25, 0.375, 0.25, 0.375, 0.25, 0.625, 0.25, 0.625, 0.5, 0.375, 0.5, 0.375, 0.5, 0.625, 0.5, 0.625, 0.75, 0.375, 0.75, 0.375, 0.75, 0.625, 0.75, 0.625, 1.0, 0.375, 1.0, 0.125, 0.5, 0.375, 0.5, 0.375, 0.75, 0.125, 0.75, 0.625, 0.5, 0.875, 0.5, 0.875, 0.75, 0.625, 0.75])
me_cube_015.update()
me_cube_016 = bpy.data.meshes.new('Cube.016')
me_cube_016.from_pydata([(-1.0, -1.0, -1.0), (-1.0, -1.0, 1.0), (-1.0, 1.0, -1.0), (-1.0, 1.0, 1.0), (1.0, -1.0, -1.0), (1.0, -1.0, 1.0), (1.0, 1.0, -1.0), (1.0, 1.0, 1.0)], [], [(0, 1, 3, 2), (2, 3, 7, 6), (6, 7, 5, 4), (4, 5, 1, 0), (2, 6, 4, 0), (7, 3, 1, 5)])
_uv = me_cube_016.uv_layers.new(name='UVMap')
_uv.uv.foreach_set('vector', [0.375, 0.0, 0.625, 0.0, 0.625, 0.25, 0.375, 0.25, 0.375, 0.25, 0.625, 0.25, 0.625, 0.5, 0.375, 0.5, 0.375, 0.5, 0.625, 0.5, 0.625, 0.75, 0.375, 0.75, 0.375, 0.75, 0.625, 0.75, 0.625, 1.0, 0.375, 1.0, 0.125, 0.5, 0.375, 0.5, 0.375, 0.75, 0.125, 0.75, 0.625, 0.5, 0.875, 0.5, 0.875, 0.75, 0.625, 0.75])
me_cube_016.update()
me_cube_017 = bpy.data.meshes.new('Cube.017')
me_cube_017.from_pydata([(-1.0, -1.0, -1.0), (-1.0, -1.0, 1.0), (-1.0, 1.0, -1.0), (-1.0, 1.0, 1.0), (1.0, -1.0, -1.0), (1.0, -1.0, 1.0), (1.0, 1.0, -1.0), (1.0, 1.0, 1.0)], [], [(0, 1, 3, 2), (2, 3, 7, 6), (6, 7, 5, 4), (4, 5, 1, 0), (2, 6, 4, 0), (7, 3, 1, 5)])
_uv = me_cube_017.uv_layers.new(name='UVMap')
_uv.uv.foreach_set('vector', [0.375, 0.0, 0.625, 0.0, 0.625, 0.25, 0.375, 0.25, 0.375, 0.25, 0.625, 0.25, 0.625, 0.5, 0.375, 0.5, 0.375, 0.5, 0.625, 0.5, 0.625, 0.75, 0.375, 0.75, 0.375, 0.75, 0.625, 0.75, 0.625, 1.0, 0.375, 1.0, 0.125, 0.5, 0.375, 0.5, 0.375, 0.75, 0.125, 0.75, 0.625, 0.5, 0.875, 0.5, 0.875, 0.75, 0.625, 0.75])
me_cube_017.update()
me_cube_018 = bpy.data.meshes.new('Cube.018')
me_cube_018.from_pydata([(-1.0, -1.0, -1.0), (-1.0, -1.0, 1.0), (-1.0, 1.0, -1.0), (-1.0, 1.0, 1.0), (1.0, -1.0, -1.0), (1.0, -1.0, 1.0), (1.0, 1.0, -1.0), (1.0, 1.0, 1.0)], [], [(0, 1, 3, 2), (2, 3, 7, 6), (6, 7, 5, 4), (4, 5, 1, 0), (2, 6, 4, 0), (7, 3, 1, 5)])
_uv = me_cube_018.uv_layers.new(name='UVMap')
_uv.uv.foreach_set('vector', [0.375, 0.0, 0.625, 0.0, 0.625, 0.25, 0.375, 0.25, 0.375, 0.25, 0.625, 0.25, 0.625, 0.5, 0.375, 0.5, 0.375, 0.5, 0.625, 0.5, 0.625, 0.75, 0.375, 0.75, 0.375, 0.75, 0.625, 0.75, 0.625, 1.0, 0.375, 1.0, 0.125, 0.5, 0.375, 0.5, 0.375, 0.75, 0.125, 0.75, 0.625, 0.5, 0.875, 0.5, 0.875, 0.75, 0.625, 0.75])
me_cube_018.update()
me_cube_019 = bpy.data.meshes.new('Cube.019')
me_cube_019.from_pydata([(-1.0, -1.0, -1.0), (-1.0, -1.0, 1.0), (-1.0, 1.0, -1.0), (-1.0, 1.0, 1.0), (1.0, -1.0, -1.0), (1.0, -1.0, 1.0), (1.0, 1.0, -1.0), (1.0, 1.0, 1.0)], [], [(0, 1, 3, 2), (2, 3, 7, 6), (6, 7, 5, 4), (4, 5, 1, 0), (2, 6, 4, 0), (7, 3, 1, 5)])
_uv = me_cube_019.uv_layers.new(name='UVMap')
_uv.uv.foreach_set('vector', [0.375, 0.0, 0.625, 0.0, 0.625, 0.25, 0.375, 0.25, 0.375, 0.25, 0.625, 0.25, 0.625, 0.5, 0.375, 0.5, 0.375, 0.5, 0.625, 0.5, 0.625, 0.75, 0.375, 0.75, 0.375, 0.75, 0.625, 0.75, 0.625, 1.0, 0.375, 1.0, 0.125, 0.5, 0.375, 0.5, 0.375, 0.75, 0.125, 0.75, 0.625, 0.5, 0.875, 0.5, 0.875, 0.75, 0.625, 0.75])
me_cube_019.update()
me_cube_020 = bpy.data.meshes.new('Cube.020')
me_cube_020.from_pydata([(-1.0, -1.0, -1.0), (-1.0, -1.0, 1.0), (-1.0, 1.0, -1.0), (-1.0, 1.0, 1.0), (1.0, -1.0, -1.0), (1.0, -1.0, 1.0), (1.0, 1.0, -1.0), (1.0, 1.0, 1.0)], [], [(0, 1, 3, 2), (2, 3, 7, 6), (6, 7, 5, 4), (4, 5, 1, 0), (2, 6, 4, 0), (7, 3, 1, 5)])
_uv = me_cube_020.uv_layers.new(name='UVMap')
_uv.uv.foreach_set('vector', [0.375, 0.0, 0.625, 0.0, 0.625, 0.25, 0.375, 0.25, 0.375, 0.25, 0.625, 0.25, 0.625, 0.5, 0.375, 0.5, 0.375, 0.5, 0.625, 0.5, 0.625, 0.75, 0.375, 0.75, 0.375, 0.75, 0.625, 0.75, 0.625, 1.0, 0.375, 1.0, 0.125, 0.5, 0.375, 0.5, 0.375, 0.75, 0.125, 0.75, 0.625, 0.5, 0.875, 0.5, 0.875, 0.75, 0.625, 0.75])
me_cube_020.update()
me_cube_021 = bpy.data.meshes.new('Cube.021')
me_cube_021.from_pydata([(-1.0, -1.0, -1.0), (-1.0, -1.0, 1.0), (-1.0, 1.0, -1.0), (-1.0, 1.0, 1.0), (1.0, -1.0, -1.0), (1.0, -1.0, 1.0), (1.0, 1.0, -1.0), (1.0, 1.0, 1.0)], [], [(0, 1, 3, 2), (2, 3, 7, 6), (6, 7, 5, 4), (4, 5, 1, 0), (2, 6, 4, 0), (7, 3, 1, 5)])
_uv = me_cube_021.uv_layers.new(name='UVMap')
_uv.uv.foreach_set('vector', [0.375, 0.0, 0.625, 0.0, 0.625, 0.25, 0.375, 0.25, 0.375, 0.25, 0.625, 0.25, 0.625, 0.5, 0.375, 0.5, 0.375, 0.5, 0.625, 0.5, 0.625, 0.75, 0.375, 0.75, 0.375, 0.75, 0.625, 0.75, 0.625, 1.0, 0.375, 1.0, 0.125, 0.5, 0.375, 0.5, 0.375, 0.75, 0.125, 0.75, 0.625, 0.5, 0.875, 0.5, 0.875, 0.75, 0.625, 0.75])
me_cube_021.update()
me_cube_022 = bpy.data.meshes.new('Cube.022')
me_cube_022.from_pydata([(-1.0, -1.0, -1.0), (-1.0, -1.0, 1.0), (-1.0, 1.0, -1.0), (-1.0, 1.0, 1.0), (1.0, -1.0, -1.0), (1.0, -1.0, 1.0), (1.0, 1.0, -1.0), (1.0, 1.0, 1.0)], [], [(0, 1, 3, 2), (2, 3, 7, 6), (6, 7, 5, 4), (4, 5, 1, 0), (2, 6, 4, 0), (7, 3, 1, 5)])
_uv = me_cube_022.uv_layers.new(name='UVMap')
_uv.uv.foreach_set('vector', [0.375, 0.0, 0.625, 0.0, 0.625, 0.25, 0.375, 0.25, 0.375, 0.25, 0.625, 0.25, 0.625, 0.5, 0.375, 0.5, 0.375, 0.5, 0.625, 0.5, 0.625, 0.75, 0.375, 0.75, 0.375, 0.75, 0.625, 0.75, 0.625, 1.0, 0.375, 1.0, 0.125, 0.5, 0.375, 0.5, 0.375, 0.75, 0.125, 0.75, 0.625, 0.5, 0.875, 0.5, 0.875, 0.75, 0.625, 0.75])
me_cube_022.update()
me_cube_023 = bpy.data.meshes.new('Cube.023')
me_cube_023.from_pydata([(-1.0, -1.0, -1.0), (-1.0, -1.0, 1.0), (-1.0, 1.0, -1.0), (-1.0, 1.0, 1.0), (1.0, -1.0, -1.0), (1.0, -1.0, 1.0), (1.0, 1.0, -1.0), (1.0, 1.0, 1.0)], [], [(0, 1, 3, 2), (2, 3, 7, 6), (6, 7, 5, 4), (4, 5, 1, 0), (2, 6, 4, 0), (7, 3, 1, 5)])
_uv = me_cube_023.uv_layers.new(name='UVMap')
_uv.uv.foreach_set('vector', [0.375, 0.0, 0.625, 0.0, 0.625, 0.25, 0.375, 0.25, 0.375, 0.25, 0.625, 0.25, 0.625, 0.5, 0.375, 0.5, 0.375, 0.5, 0.625, 0.5, 0.625, 0.75, 0.375, 0.75, 0.375, 0.75, 0.625, 0.75, 0.625, 1.0, 0.375, 1.0, 0.125, 0.5, 0.375, 0.5, 0.375, 0.75, 0.125, 0.75, 0.625, 0.5, 0.875, 0.5, 0.875, 0.75, 0.625, 0.75])
me_cube_023.update()
me_cube_024 = bpy.data.meshes.new('Cube.024')
me_cube_024.from_pydata([(-1.0, -1.0, -1.0), (-1.0, -1.0, 1.0), (-1.0, 1.0, -1.0), (-1.0, 1.0, 1.0), (1.0, -1.0, -1.0), (1.0, -1.0, 1.0), (1.0, 1.0, -1.0), (1.0, 1.0, 1.0)], [], [(0, 1, 3, 2), (2, 3, 7, 6), (6, 7, 5, 4), (4, 5, 1, 0), (2, 6, 4, 0), (7, 3, 1, 5)])
_uv = me_cube_024.uv_layers.new(name='UVMap')
_uv.uv.foreach_set('vector', [0.375, 0.0, 0.625, 0.0, 0.625, 0.25, 0.375, 0.25, 0.375, 0.25, 0.625, 0.25, 0.625, 0.5, 0.375, 0.5, 0.375, 0.5, 0.625, 0.5, 0.625, 0.75, 0.375, 0.75, 0.375, 0.75, 0.625, 0.75, 0.625, 1.0, 0.375, 1.0, 0.125, 0.5, 0.375, 0.5, 0.375, 0.75, 0.125, 0.75, 0.625, 0.5, 0.875, 0.5, 0.875, 0.75, 0.625, 0.75])
me_cube_024.update()
me_cube_025 = bpy.data.meshes.new('Cube.025')
me_cube_025.from_pydata([(-1.0, -1.0, -1.0), (-1.0, -1.0, 1.0), (-1.0, 1.0, -1.0), (-1.0, 1.0, 1.0), (1.0, -1.0, -1.0), (1.0, -1.0, 1.0), (1.0, 1.0, -1.0), (1.0, 1.0, 1.0)], [], [(0, 1, 3, 2), (2, 3, 7, 6), (6, 7, 5, 4), (4, 5, 1, 0), (2, 6, 4, 0), (7, 3, 1, 5)])
_uv = me_cube_025.uv_layers.new(name='UVMap')
_uv.uv.foreach_set('vector', [0.375, 0.0, 0.625, 0.0, 0.625, 0.25, 0.375, 0.25, 0.375, 0.25, 0.625, 0.25, 0.625, 0.5, 0.375, 0.5, 0.375, 0.5, 0.625, 0.5, 0.625, 0.75, 0.375, 0.75, 0.375, 0.75, 0.625, 0.75, 0.625, 1.0, 0.375, 1.0, 0.125, 0.5, 0.375, 0.5, 0.375, 0.75, 0.125, 0.75, 0.625, 0.5, 0.875, 0.5, 0.875, 0.75, 0.625, 0.75])
me_cube_025.update()
me_cube_026 = bpy.data.meshes.new('Cube.026')
me_cube_026.from_pydata([(-1.0, -1.0, -1.0), (-1.0, -1.0, 1.0), (-1.0, 1.0, -1.0), (-1.0, 1.0, 1.0), (1.0, -1.0, -1.0), (1.0, -1.0, 1.0), (1.0, 1.0, -1.0), (1.0, 1.0, 1.0)], [], [(0, 1, 3, 2), (2, 3, 7, 6), (6, 7, 5, 4), (4, 5, 1, 0), (2, 6, 4, 0), (7, 3, 1, 5)])
_uv = me_cube_026.uv_layers.new(name='UVMap')
_uv.uv.foreach_set('vector', [0.375, 0.0, 0.625, 0.0, 0.625, 0.25, 0.375, 0.25, 0.375, 0.25, 0.625, 0.25, 0.625, 0.5, 0.375, 0.5, 0.375, 0.5, 0.625, 0.5, 0.625, 0.75, 0.375, 0.75, 0.375, 0.75, 0.625, 0.75, 0.625, 1.0, 0.375, 1.0, 0.125, 0.5, 0.375, 0.5, 0.375, 0.75, 0.125, 0.75, 0.625, 0.5, 0.875, 0.5, 0.875, 0.75, 0.625, 0.75])
me_cube_026.update()
me_cube_027 = bpy.data.meshes.new('Cube.027')
me_cube_027.from_pydata([(-1.0, -1.0, -1.0), (-1.0, -1.0, 1.0), (-1.0, 1.0, -1.0), (-1.0, 1.0, 1.0), (1.0, -1.0, -1.0), (1.0, -1.0, 1.0), (1.0, 1.0, -1.0), (1.0, 1.0, 1.0)], [], [(0, 1, 3, 2), (2, 3, 7, 6), (6, 7, 5, 4), (4, 5, 1, 0), (2, 6, 4, 0), (7, 3, 1, 5)])
_uv = me_cube_027.uv_layers.new(name='UVMap')
_uv.uv.foreach_set('vector', [0.375, 0.0, 0.625, 0.0, 0.625, 0.25, 0.375, 0.25, 0.375, 0.25, 0.625, 0.25, 0.625, 0.5, 0.375, 0.5, 0.375, 0.5, 0.625, 0.5, 0.625, 0.75, 0.375, 0.75, 0.375, 0.75, 0.625, 0.75, 0.625, 1.0, 0.375, 1.0, 0.125, 0.5, 0.375, 0.5, 0.375, 0.75, 0.125, 0.75, 0.625, 0.5, 0.875, 0.5, 0.875, 0.75, 0.625, 0.75])
me_cube_027.update()
me_cube_028 = bpy.data.meshes.new('Cube.028')
me_cube_028.from_pydata([(-1.0, -1.0, -1.0), (-1.0, -1.0, 1.0), (-1.0, 1.0, -1.0), (-1.0, 1.0, 1.0), (1.0, -1.0, -1.0), (1.0, -1.0, 1.0), (1.0, 1.0, -1.0), (1.0, 1.0, 1.0)], [], [(0, 1, 3, 2), (2, 3, 7, 6), (6, 7, 5, 4), (4, 5, 1, 0), (2, 6, 4, 0), (7, 3, 1, 5)])
_uv = me_cube_028.uv_layers.new(name='UVMap')
_uv.uv.foreach_set('vector', [0.375, 0.0, 0.625, 0.0, 0.625, 0.25, 0.375, 0.25, 0.375, 0.25, 0.625, 0.25, 0.625, 0.5, 0.375, 0.5, 0.375, 0.5, 0.625, 0.5, 0.625, 0.75, 0.375, 0.75, 0.375, 0.75, 0.625, 0.75, 0.625, 1.0, 0.375, 1.0, 0.125, 0.5, 0.375, 0.5, 0.375, 0.75, 0.125, 0.75, 0.625, 0.5, 0.875, 0.5, 0.875, 0.75, 0.625, 0.75])
me_cube_028.update()
me_cube_029 = bpy.data.meshes.new('Cube.029')
me_cube_029.from_pydata([(-1.0, -1.0, -1.0), (-1.0, -1.0, 1.0), (-1.0, 1.0, -1.0), (-1.0, 1.0, 1.0), (1.0, -1.0, -1.0), (1.0, -1.0, 1.0), (1.0, 1.0, -1.0), (1.0, 1.0, 1.0)], [], [(0, 1, 3, 2), (2, 3, 7, 6), (6, 7, 5, 4), (4, 5, 1, 0), (2, 6, 4, 0), (7, 3, 1, 5)])
_uv = me_cube_029.uv_layers.new(name='UVMap')
_uv.uv.foreach_set('vector', [0.375, 0.0, 0.625, 0.0, 0.625, 0.25, 0.375, 0.25, 0.375, 0.25, 0.625, 0.25, 0.625, 0.5, 0.375, 0.5, 0.375, 0.5, 0.625, 0.5, 0.625, 0.75, 0.375, 0.75, 0.375, 0.75, 0.625, 0.75, 0.625, 1.0, 0.375, 1.0, 0.125, 0.5, 0.375, 0.5, 0.375, 0.75, 0.125, 0.75, 0.625, 0.5, 0.875, 0.5, 0.875, 0.75, 0.625, 0.75])
me_cube_029.update()
me_cube_030 = bpy.data.meshes.new('Cube.030')
me_cube_030.from_pydata([(-1.0, -1.0, -1.0), (-1.0, -1.0, 1.0), (-1.0, 1.0, -1.0), (-1.0, 1.0, 1.0), (1.0, -1.0, -1.0), (1.0, -1.0, 1.0), (1.0, 1.0, -1.0), (1.0, 1.0, 1.0)], [], [(0, 1, 3, 2), (2, 3, 7, 6), (6, 7, 5, 4), (4, 5, 1, 0), (2, 6, 4, 0), (7, 3, 1, 5)])
_uv = me_cube_030.uv_layers.new(name='UVMap')
_uv.uv.foreach_set('vector', [0.375, 0.0, 0.625, 0.0, 0.625, 0.25, 0.375, 0.25, 0.375, 0.25, 0.625, 0.25, 0.625, 0.5, 0.375, 0.5, 0.375, 0.5, 0.625, 0.5, 0.625, 0.75, 0.375, 0.75, 0.375, 0.75, 0.625, 0.75, 0.625, 1.0, 0.375, 1.0, 0.125, 0.5, 0.375, 0.5, 0.375, 0.75, 0.125, 0.75, 0.625, 0.5, 0.875, 0.5, 0.875, 0.75, 0.625, 0.75])
me_cube_030.update()
me_cube_031 = bpy.data.meshes.new('Cube.031')
me_cube_031.from_pydata([(-1.0, -1.0, -1.0), (-1.0, -1.0, 1.0), (-1.0, 1.0, -1.0), (-1.0, 1.0, 1.0), (1.0, -1.0, -1.0), (1.0, -1.0, 1.0), (1.0, 1.0, -1.0), (1.0, 1.0, 1.0)], [], [(0, 1, 3, 2), (2, 3, 7, 6), (6, 7, 5, 4), (4, 5, 1, 0), (2, 6, 4, 0), (7, 3, 1, 5)])
_uv = me_cube_031.uv_layers.new(name='UVMap')
_uv.uv.foreach_set('vector', [0.375, 0.0, 0.625, 0.0, 0.625, 0.25, 0.375, 0.25, 0.375, 0.25, 0.625, 0.25, 0.625, 0.5, 0.375, 0.5, 0.375, 0.5, 0.625, 0.5, 0.625, 0.75, 0.375, 0.75, 0.375, 0.75, 0.625, 0.75, 0.625, 1.0, 0.375, 1.0, 0.125, 0.5, 0.375, 0.5, 0.375, 0.75, 0.125, 0.75, 0.625, 0.5, 0.875, 0.5, 0.875, 0.75, 0.625, 0.75])
me_cube_031.update()
me_cube_032 = bpy.data.meshes.new('Cube.032')
me_cube_032.from_pydata([(-1.0, -1.0, -1.0), (-1.0, -1.0, 1.0), (-1.0, 1.0, -1.0), (-1.0, 1.0, 1.0), (1.0, -1.0, -1.0), (1.0, -1.0, 1.0), (1.0, 1.0, -1.0), (1.0, 1.0, 1.0)], [], [(0, 1, 3, 2), (2, 3, 7, 6), (6, 7, 5, 4), (4, 5, 1, 0), (2, 6, 4, 0), (7, 3, 1, 5)])
_uv = me_cube_032.uv_layers.new(name='UVMap')
_uv.uv.foreach_set('vector', [0.375, 0.0, 0.625, 0.0, 0.625, 0.25, 0.375, 0.25, 0.375, 0.25, 0.625, 0.25, 0.625, 0.5, 0.375, 0.5, 0.375, 0.5, 0.625, 0.5, 0.625, 0.75, 0.375, 0.75, 0.375, 0.75, 0.625, 0.75, 0.625, 1.0, 0.375, 1.0, 0.125, 0.5, 0.375, 0.5, 0.375, 0.75, 0.125, 0.75, 0.625, 0.5, 0.875, 0.5, 0.875, 0.75, 0.625, 0.75])
me_cube_032.update()
me_cube_033 = bpy.data.meshes.new('Cube.033')
me_cube_033.from_pydata([(-1.0, -1.0, -1.0), (-1.0, -1.0, 1.0), (-1.0, 1.0, -1.0), (-1.0, 1.0, 1.0), (1.0, -1.0, -1.0), (1.0, -1.0, 1.0), (1.0, 1.0, -1.0), (1.0, 1.0, 1.0)], [], [(0, 1, 3, 2), (2, 3, 7, 6), (6, 7, 5, 4), (4, 5, 1, 0), (2, 6, 4, 0), (7, 3, 1, 5)])
_uv = me_cube_033.uv_layers.new(name='UVMap')
_uv.uv.foreach_set('vector', [0.375, 0.0, 0.625, 0.0, 0.625, 0.25, 0.375, 0.25, 0.375, 0.25, 0.625, 0.25, 0.625, 0.5, 0.375, 0.5, 0.375, 0.5, 0.625, 0.5, 0.625, 0.75, 0.375, 0.75, 0.375, 0.75, 0.625, 0.75, 0.625, 1.0, 0.375, 1.0, 0.125, 0.5, 0.375, 0.5, 0.375, 0.75, 0.125, 0.75, 0.625, 0.5, 0.875, 0.5, 0.875, 0.75, 0.625, 0.75])
me_cube_033.update()
me_cube_034 = bpy.data.meshes.new('Cube.034')
me_cube_034.from_pydata([(-1.0, -1.0, -1.0), (-1.0, -1.0, 1.0), (-1.0, 1.0, -1.0), (-1.0, 1.0, 1.0), (1.0, -1.0, -1.0), (1.0, -1.0, 1.0), (1.0, 1.0, -1.0), (1.0, 1.0, 1.0)], [], [(0, 1, 3, 2), (2, 3, 7, 6), (6, 7, 5, 4), (4, 5, 1, 0), (2, 6, 4, 0), (7, 3, 1, 5)])
_uv = me_cube_034.uv_layers.new(name='UVMap')
_uv.uv.foreach_set('vector', [0.375, 0.0, 0.625, 0.0, 0.625, 0.25, 0.375, 0.25, 0.375, 0.25, 0.625, 0.25, 0.625, 0.5, 0.375, 0.5, 0.375, 0.5, 0.625, 0.5, 0.625, 0.75, 0.375, 0.75, 0.375, 0.75, 0.625, 0.75, 0.625, 1.0, 0.375, 1.0, 0.125, 0.5, 0.375, 0.5, 0.375, 0.75, 0.125, 0.75, 0.625, 0.5, 0.875, 0.5, 0.875, 0.75, 0.625, 0.75])
me_cube_034.update()
me_cube_035 = bpy.data.meshes.new('Cube.035')
me_cube_035.from_pydata([(-1.0, -1.0, -1.0), (-1.0, -1.0, 1.0), (-1.0, 1.0, -1.0), (-1.0, 1.0, 1.0), (1.0, -1.0, -1.0), (1.0, -1.0, 1.0), (1.0, 1.0, -1.0), (1.0, 1.0, 1.0)], [], [(0, 1, 3, 2), (2, 3, 7, 6), (6, 7, 5, 4), (4, 5, 1, 0), (2, 6, 4, 0), (7, 3, 1, 5)])
_uv = me_cube_035.uv_layers.new(name='UVMap')
_uv.uv.foreach_set('vector', [0.375, 0.0, 0.625, 0.0, 0.625, 0.25, 0.375, 0.25, 0.375, 0.25, 0.625, 0.25, 0.625, 0.5, 0.375, 0.5, 0.375, 0.5, 0.625, 0.5, 0.625, 0.75, 0.375, 0.75, 0.375, 0.75, 0.625, 0.75, 0.625, 1.0, 0.375, 1.0, 0.125, 0.5, 0.375, 0.5, 0.375, 0.75, 0.125, 0.75, 0.625, 0.5, 0.875, 0.5, 0.875, 0.75, 0.625, 0.75])
me_cube_035.update()
me_cube_036 = bpy.data.meshes.new('Cube.036')
me_cube_036.from_pydata([(-1.0, -1.0, -1.0), (-1.0, -1.0, 1.0), (-1.0, 1.0, -1.0), (-1.0, 1.0, 1.0), (1.0, -1.0, -1.0), (1.0, -1.0, 1.0), (1.0, 1.0, -1.0), (1.0, 1.0, 1.0)], [], [(0, 1, 3, 2), (2, 3, 7, 6), (6, 7, 5, 4), (4, 5, 1, 0), (2, 6, 4, 0), (7, 3, 1, 5)])
_uv = me_cube_036.uv_layers.new(name='UVMap')
_uv.uv.foreach_set('vector', [0.375, 0.0, 0.625, 0.0, 0.625, 0.25, 0.375, 0.25, 0.375, 0.25, 0.625, 0.25, 0.625, 0.5, 0.375, 0.5, 0.375, 0.5, 0.625, 0.5, 0.625, 0.75, 0.375, 0.75, 0.375, 0.75, 0.625, 0.75, 0.625, 1.0, 0.375, 1.0, 0.125, 0.5, 0.375, 0.5, 0.375, 0.75, 0.125, 0.75, 0.625, 0.5, 0.875, 0.5, 0.875, 0.75, 0.625, 0.75])
me_cube_036.update()
me_cube_037 = bpy.data.meshes.new('Cube.037')
me_cube_037.from_pydata([(-1.0, -1.0, -1.0), (-1.0, -1.0, 1.0), (-1.0, 1.0, -1.0), (-1.0, 1.0, 1.0), (1.0, -1.0, -1.0), (1.0, -1.0, 1.0), (1.0, 1.0, -1.0), (1.0, 1.0, 1.0)], [], [(0, 1, 3, 2), (2, 3, 7, 6), (6, 7, 5, 4), (4, 5, 1, 0), (2, 6, 4, 0), (7, 3, 1, 5)])
_uv = me_cube_037.uv_layers.new(name='UVMap')
_uv.uv.foreach_set('vector', [0.375, 0.0, 0.625, 0.0, 0.625, 0.25, 0.375, 0.25, 0.375, 0.25, 0.625, 0.25, 0.625, 0.5, 0.375, 0.5, 0.375, 0.5, 0.625, 0.5, 0.625, 0.75, 0.375, 0.75, 0.375, 0.75, 0.625, 0.75, 0.625, 1.0, 0.375, 1.0, 0.125, 0.5, 0.375, 0.5, 0.375, 0.75, 0.125, 0.75, 0.625, 0.5, 0.875, 0.5, 0.875, 0.75, 0.625, 0.75])
me_cube_037.update()
me_cube_038 = bpy.data.meshes.new('Cube.038')
me_cube_038.from_pydata([(-1.0, -1.0, -1.0), (-1.0, -1.0, 1.0), (-1.0, 1.0, -1.0), (-1.0, 1.0, 1.0), (1.0, -1.0, -1.0), (1.0, -1.0, 1.0), (1.0, 1.0, -1.0), (1.0, 1.0, 1.0)], [], [(0, 1, 3, 2), (2, 3, 7, 6), (6, 7, 5, 4), (4, 5, 1, 0), (2, 6, 4, 0), (7, 3, 1, 5)])
_uv = me_cube_038.uv_layers.new(name='UVMap')
_uv.uv.foreach_set('vector', [0.375, 0.0, 0.625, 0.0, 0.625, 0.25, 0.375, 0.25, 0.375, 0.25, 0.625, 0.25, 0.625, 0.5, 0.375, 0.5, 0.375, 0.5, 0.625, 0.5, 0.625, 0.75, 0.375, 0.75, 0.375, 0.75, 0.625, 0.75, 0.625, 1.0, 0.375, 1.0, 0.125, 0.5, 0.375, 0.5, 0.375, 0.75, 0.125, 0.75, 0.625, 0.5, 0.875, 0.5, 0.875, 0.75, 0.625, 0.75])
me_cube_038.update()
me_cube_039 = bpy.data.meshes.new('Cube.039')
me_cube_039.from_pydata([(-1.0, -1.0, -1.0), (-1.0, -1.0, 1.0), (-1.0, 1.0, -1.0), (-1.0, 1.0, 1.0), (1.0, -1.0, -1.0), (1.0, -1.0, 1.0), (1.0, 1.0, -1.0), (1.0, 1.0, 1.0)], [], [(0, 1, 3, 2), (2, 3, 7, 6), (6, 7, 5, 4), (4, 5, 1, 0), (2, 6, 4, 0), (7, 3, 1, 5)])
_uv = me_cube_039.uv_layers.new(name='UVMap')
_uv.uv.foreach_set('vector', [0.375, 0.0, 0.625, 0.0, 0.625, 0.25, 0.375, 0.25, 0.375, 0.25, 0.625, 0.25, 0.625, 0.5, 0.375, 0.5, 0.375, 0.5, 0.625, 0.5, 0.625, 0.75, 0.375, 0.75, 0.375, 0.75, 0.625, 0.75, 0.625, 1.0, 0.375, 1.0, 0.125, 0.5, 0.375, 0.5, 0.375, 0.75, 0.125, 0.75, 0.625, 0.5, 0.875, 0.5, 0.875, 0.75, 0.625, 0.75])
me_cube_039.update()
me_cube_040 = bpy.data.meshes.new('Cube.040')
me_cube_040.from_pydata([(-1.0, -1.0, -1.0), (-1.0, -1.0, 1.0), (-1.0, 1.0, -1.0), (-1.0, 1.0, 1.0), (1.0, -1.0, -1.0), (1.0, -1.0, 1.0), (1.0, 1.0, -1.0), (1.0, 1.0, 1.0)], [], [(0, 1, 3, 2), (2, 3, 7, 6), (6, 7, 5, 4), (4, 5, 1, 0), (2, 6, 4, 0), (7, 3, 1, 5)])
_uv = me_cube_040.uv_layers.new(name='UVMap')
_uv.uv.foreach_set('vector', [0.375, 0.0, 0.625, 0.0, 0.625, 0.25, 0.375, 0.25, 0.375, 0.25, 0.625, 0.25, 0.625, 0.5, 0.375, 0.5, 0.375, 0.5, 0.625, 0.5, 0.625, 0.75, 0.375, 0.75, 0.375, 0.75, 0.625, 0.75, 0.625, 1.0, 0.375, 1.0, 0.125, 0.5, 0.375, 0.5, 0.375, 0.75, 0.125, 0.75, 0.625, 0.5, 0.875, 0.5, 0.875, 0.75, 0.625, 0.75])
me_cube_040.update()
me_cube_041 = bpy.data.meshes.new('Cube.041')
me_cube_041.from_pydata([(-1.0, -1.0, -1.0), (-1.0, -1.0, 1.0), (-1.0, 1.0, -1.0), (-1.0, 1.0, 1.0), (1.0, -1.0, -1.0), (1.0, -1.0, 1.0), (1.0, 1.0, -1.0), (1.0, 1.0, 1.0)], [], [(0, 1, 3, 2), (2, 3, 7, 6), (6, 7, 5, 4), (4, 5, 1, 0), (2, 6, 4, 0), (7, 3, 1, 5)])
_uv = me_cube_041.uv_layers.new(name='UVMap')
_uv.uv.foreach_set('vector', [0.375, 0.0, 0.625, 0.0, 0.625, 0.25, 0.375, 0.25, 0.375, 0.25, 0.625, 0.25, 0.625, 0.5, 0.375, 0.5, 0.375, 0.5, 0.625, 0.5, 0.625, 0.75, 0.375, 0.75, 0.375, 0.75, 0.625, 0.75, 0.625, 1.0, 0.375, 1.0, 0.125, 0.5, 0.375, 0.5, 0.375, 0.75, 0.125, 0.75, 0.625, 0.5, 0.875, 0.5, 0.875, 0.75, 0.625, 0.75])
me_cube_041.update()
me_cube_042 = bpy.data.meshes.new('Cube.042')
me_cube_042.from_pydata([(-1.0, -1.0, -1.0), (-1.0, -1.0, 1.0), (-1.0, 1.0, -1.0), (-1.0, 1.0, 1.0), (1.0, -1.0, -1.0), (1.0, -1.0, 1.0), (1.0, 1.0, -1.0), (1.0, 1.0, 1.0)], [], [(0, 1, 3, 2), (2, 3, 7, 6), (6, 7, 5, 4), (4, 5, 1, 0), (2, 6, 4, 0), (7, 3, 1, 5)])
_uv = me_cube_042.uv_layers.new(name='UVMap')
_uv.uv.foreach_set('vector', [0.375, 0.0, 0.625, 0.0, 0.625, 0.25, 0.375, 0.25, 0.375, 0.25, 0.625, 0.25, 0.625, 0.5, 0.375, 0.5, 0.375, 0.5, 0.625, 0.5, 0.625, 0.75, 0.375, 0.75, 0.375, 0.75, 0.625, 0.75, 0.625, 1.0, 0.375, 1.0, 0.125, 0.5, 0.375, 0.5, 0.375, 0.75, 0.125, 0.75, 0.625, 0.5, 0.875, 0.5, 0.875, 0.75, 0.625, 0.75])
me_cube_042.update()
me_cube_043 = bpy.data.meshes.new('Cube.043')
me_cube_043.from_pydata([(-1.0, -1.0, -1.0), (-1.0, -1.0, 1.0), (-1.0, 1.0, -1.0), (-1.0, 1.0, 1.0), (1.0, -1.0, -1.0), (1.0, -1.0, 1.0), (1.0, 1.0, -1.0), (1.0, 1.0, 1.0)], [], [(0, 1, 3, 2), (2, 3, 7, 6), (6, 7, 5, 4), (4, 5, 1, 0), (2, 6, 4, 0), (7, 3, 1, 5)])
_uv = me_cube_043.uv_layers.new(name='UVMap')
_uv.uv.foreach_set('vector', [0.375, 0.0, 0.625, 0.0, 0.625, 0.25, 0.375, 0.25, 0.375, 0.25, 0.625, 0.25, 0.625, 0.5, 0.375, 0.5, 0.375, 0.5, 0.625, 0.5, 0.625, 0.75, 0.375, 0.75, 0.375, 0.75, 0.625, 0.75, 0.625, 1.0, 0.375, 1.0, 0.125, 0.5, 0.375, 0.5, 0.375, 0.75, 0.125, 0.75, 0.625, 0.5, 0.875, 0.5, 0.875, 0.75, 0.625, 0.75])
me_cube_043.update()
me_cube_044 = bpy.data.meshes.new('Cube.044')
me_cube_044.from_pydata([(-1.0, -1.0, -1.0), (-1.0, -1.0, 1.0), (-1.0, 1.0, -1.0), (-1.0, 1.0, 1.0), (1.0, -1.0, -1.0), (1.0, -1.0, 1.0), (1.0, 1.0, -1.0), (1.0, 1.0, 1.0)], [], [(0, 1, 3, 2), (2, 3, 7, 6), (6, 7, 5, 4), (4, 5, 1, 0), (2, 6, 4, 0), (7, 3, 1, 5)])
_uv = me_cube_044.uv_layers.new(name='UVMap')
_uv.uv.foreach_set('vector', [0.375, 0.0, 0.625, 0.0, 0.625, 0.25, 0.375, 0.25, 0.375, 0.25, 0.625, 0.25, 0.625, 0.5, 0.375, 0.5, 0.375, 0.5, 0.625, 0.5, 0.625, 0.75, 0.375, 0.75, 0.375, 0.75, 0.625, 0.75, 0.625, 1.0, 0.375, 1.0, 0.125, 0.5, 0.375, 0.5, 0.375, 0.75, 0.125, 0.75, 0.625, 0.5, 0.875, 0.5, 0.875, 0.75, 0.625, 0.75])
me_cube_044.update()
me_cube_046 = bpy.data.meshes.new('Cube.046')
me_cube_046.from_pydata([(0.8619, -0.122, -0.1165), (0.3867, -0.09046, 1.0), (-0.841, -0.2169, -0.1165), (-0.3704, -0.1326, 1.0), (0.8456, 0.1689, -0.1165), (0.3695, 0.1422, 1.0), (-0.8619, 0.122, -0.1165), (-0.3876, 0.1001, 1.0), (-0.4153, -0.1932, -0.3432), (0.01046, -0.1695, -0.4511), (0.4362, -0.1457, -0.3432), (0.1974, -0.101, 1.0), (0.008129, -0.1115, 1.0), (-0.1812, -0.1221, 1.0), (0.4153, 0.1932, -0.3432), (-0.01046, 0.1695, -0.4511), (-0.4362, 0.1457, -0.3432), (-0.1983, 0.1106, 1.0), (-0.009053, 0.1211, 1.0), (0.1802, 0.1317, 1.0), (-0.9984, -0.05572, -0.5614), (-0.3786, -0.02101, 1.0), (0.9984, 0.05572, -0.5614), (0.3786, 0.02101, 1.0), (-0.1893, -0.01051, 1.0), (-5.588e-09, 0.0, 1.0), (0.1893, 0.01051, 1.0), (-0.4992, -0.02786, -0.8586), (0.0, 0.0, -1.0), (0.4992, 0.02786, -0.8586)], [], [(8, 13, 3, 2), (20, 21, 7, 6), (14, 19, 5, 4), (22, 23, 1, 0), (29, 14, 4, 22), (26, 11, 1, 23), (21, 3, 13, 24), (24, 13, 12, 25), (25, 12, 11, 26), (20, 6, 16, 27), (27, 16, 15, 28), (28, 15, 14, 29), (6, 7, 17, 16), (16, 17, 18, 15), (15, 18, 19, 14), (0, 1, 11, 10), (10, 11, 12, 9), (9, 12, 13, 8), (9, 28, 29, 10), (8, 27, 28, 9), (2, 20, 27, 8), (18, 25, 26, 19), (17, 24, 25, 18), (7, 21, 24, 17), (19, 26, 23, 5), (10, 29, 22, 0), (4, 5, 23, 22), (2, 3, 21, 20)])
_uv = me_cube_046.uv_layers.new(name='UVMap')
_uv.uv.foreach_set('vector', [0.4343, 0.1875, 0.625, 0.1875, 0.625, 0.25, 0.4343, 0.25, 0.375, 0.375, 0.625, 0.375, 0.625, 0.5, 0.4343, 0.5, 0.4343, 0.6875, 0.625, 0.6875, 0.625, 0.75, 0.4343, 0.75, 0.375, 0.875, 0.625, 0.875, 0.625, 1.0, 0.4343, 1.0, 0.25, 0.6875, 0.4343, 0.6875, 0.4343, 0.75, 0.25, 0.75, 0.75, 0.6875, 0.875, 0.6875, 0.875, 0.75, 0.75, 0.75, 0.75, 0.5, 0.875, 0.5, 0.875, 0.5625, 0.75, 0.5625, 0.75, 0.5625, 0.875, 0.5625, 0.875, 0.625, 0.75, 0.625, 0.75, 0.625, 0.875, 0.625, 0.875, 0.6875, 0.75, 0.6875, 0.25, 0.5, 0.4343, 0.5, 0.4343, 0.5625, 0.25, 0.5625, 0.25, 0.5625, 0.4343, 0.5625, 0.4343, 0.625, 0.25, 0.625, 0.25, 0.625, 0.4343, 0.625, 0.4343, 0.6875, 0.25, 0.6875, 0.4343, 0.5, 0.625, 0.5, 0.625, 0.5625, 0.4343, 0.5625, 0.4343, 0.5625, 0.625, 0.5625, 0.625, 0.625, 0.4343, 0.625, 0.4343, 0.625, 0.625, 0.625, 0.625, 0.6875, 0.4343, 0.6875, 0.4343, 0.0, 0.625, 0.0, 0.625, 0.0625, 0.4343, 0.0625, 0.4343, 0.0625, 0.625, 0.0625, 0.625, 0.125, 0.4343, 0.125, 0.4343, 0.125, 0.625, 0.125, 0.625, 0.1875, 0.4343, 0.1875, 0.125, 0.6251, 0.25, 0.625, 0.25, 0.6875, 0.125, 0.6993, 0.125, 0.551, 0.25, 0.5625, 0.25, 0.625, 0.125, 0.6251, 0.125, 0.4934, 0.25, 0.5, 0.25, 0.5625, 0.125, 0.551, 0.625, 0.625, 0.75, 0.625, 0.75, 0.6875, 0.625, 0.6875, 0.625, 0.5625, 0.75, 0.5625, 0.75, 0.625, 0.625, 0.625, 0.625, 0.5, 0.75, 0.5, 0.75, 0.5625, 0.625, 0.5625, 0.625, 0.6875, 0.75, 0.6875, 0.75, 0.75, 0.625, 0.75, 0.125, 0.6993, 0.25, 0.6875, 0.25, 0.75, 0.125, 0.7568, 0.4343, 0.75, 0.625, 0.75, 0.625, 0.875, 0.375, 0.875, 0.4343, 0.25, 0.625, 0.25, 0.625, 0.375, 0.375, 0.375])
me_cube_046.update()
me_cube_047 = bpy.data.meshes.new('Cube.047')
me_cube_047.from_pydata([(-1.0, -1.0, -1.0), (-1.0, -1.0, 1.0), (-1.0, 1.0, -1.0), (-1.0, 1.0, 1.0), (16.86, -2.784, -1.829), (16.23, -2.774, 0.7139), (16.86, -0.784, -1.829), (16.23, -0.7739, 0.7139), (3.025, 1.0, -1.0), (3.025, 1.0, 1.0), (3.025, -1.0, -1.0), (3.025, -1.0, 1.0), (9.283, 0.1222, 0.1957), (9.283, -1.878, -1.804), (9.283, 0.1222, -1.804), (9.283, -1.878, 0.1957), (15.19, -0.5216, 0.1732), (15.19, -2.522, -1.827), (15.19, -0.5216, -1.827), (15.19, -2.522, 0.1732)], [], [(0, 1, 3, 2), (18, 16, 7, 6), (6, 7, 5, 4), (10, 11, 1, 0), (18, 6, 4, 17), (9, 3, 1, 11), (12, 9, 11, 15), (2, 8, 10, 0), (13, 15, 11, 10), (2, 3, 9, 8), (17, 19, 15, 13), (16, 12, 15, 19), (8, 14, 13, 10), (8, 9, 12, 14), (7, 16, 19, 5), (4, 5, 19, 17), (14, 18, 17, 13), (14, 12, 16, 18)])
_uv = me_cube_047.uv_layers.new(name='UVMap')
_uv.uv.foreach_set('vector', [0.375, 0.0, 0.625, 0.0, 0.625, 0.25, 0.375, 0.25, 0.375, 0.5, 0.625, 0.5, 0.625, 0.5, 0.375, 0.5, 0.375, 0.5, 0.625, 0.5, 0.625, 0.75, 0.375, 0.75, 0.375, 0.7654, 0.625, 0.7654, 0.625, 1.0, 0.375, 1.0, 0.375, 0.5, 0.375, 0.5, 0.375, 0.75, 0.375, 0.75, 0.6404, 0.5, 0.875, 0.5, 0.875, 0.75, 0.6404, 0.75, 0.6255, 0.5, 0.6404, 0.5, 0.6404, 0.75, 0.6255, 0.75, 0.125, 0.5, 0.3596, 0.5, 0.3596, 0.75, 0.125, 0.75, 0.375, 0.7505, 0.625, 0.7505, 0.625, 0.7654, 0.375, 0.7654, 0.375, 0.25, 0.625, 0.25, 0.625, 0.4846, 0.375, 0.4846, 0.375, 0.75, 0.625, 0.75, 0.625, 0.7505, 0.375, 0.7505, 0.625, 0.5, 0.6255, 0.5, 0.6255, 0.75, 0.625, 0.75, 0.3596, 0.5, 0.3745, 0.5, 0.3745, 0.75, 0.3596, 0.75, 0.375, 0.4846, 0.625, 0.4846, 0.625, 0.4995, 0.375, 0.4995, 0.625, 0.5, 0.625, 0.5, 0.625, 0.75, 0.625, 0.75, 0.375, 0.75, 0.625, 0.75, 0.625, 0.75, 0.375, 0.75, 0.3745, 0.5, 0.375, 0.5, 0.375, 0.75, 0.3745, 0.75, 0.375, 0.4995, 0.625, 0.4995, 0.625, 0.5, 0.375, 0.5])
me_cube_047.update()
me_cube_049 = bpy.data.meshes.new('Cube.049')
me_cube_049.from_pydata([(-0.5831, -0.4376, -1.0), (-0.5831, -0.4376, 10.36), (-0.5831, 0.4376, -1.0), (-0.5831, 0.4376, 10.36), (0.5831, -0.4376, -1.0), (0.5831, -0.4376, 10.36), (0.5831, 0.4376, -1.0), (0.5831, 0.4376, 10.36)], [], [(0, 1, 3, 2), (2, 3, 7, 6), (6, 7, 5, 4), (4, 5, 1, 0), (2, 6, 4, 0), (7, 3, 1, 5)])
_uv = me_cube_049.uv_layers.new(name='UVMap')
_uv.uv.foreach_set('vector', [0.375, 0.0, 0.625, 0.0, 0.625, 0.25, 0.375, 0.25, 0.375, 0.25, 0.625, 0.25, 0.625, 0.5, 0.375, 0.5, 0.375, 0.5, 0.625, 0.5, 0.625, 0.75, 0.375, 0.75, 0.375, 0.75, 0.625, 0.75, 0.625, 1.0, 0.375, 1.0, 0.125, 0.5, 0.375, 0.5, 0.375, 0.75, 0.125, 0.75, 0.625, 0.5, 0.875, 0.5, 0.875, 0.75, 0.625, 0.75])
me_cube_049.update()
me_cube_053 = bpy.data.meshes.new('Cube.053')
me_cube_053.from_pydata([(-2.571, -0.2579, -1.0), (-2.571, -0.2579, 0.2117), (-2.571, 0.2579, -1.0), (-2.571, 0.2579, 0.2117), (3.938, -0.2579, -1.0), (3.938, -0.2579, 0.2117), (3.938, 0.2579, -1.0), (3.938, 0.2579, 0.2117)], [], [(0, 1, 3, 2), (2, 3, 7, 6), (6, 7, 5, 4), (4, 5, 1, 0), (2, 6, 4, 0), (7, 3, 1, 5)])
_uv = me_cube_053.uv_layers.new(name='UVMap')
_uv.uv.foreach_set('vector', [0.375, 0.0, 0.625, 0.0, 0.625, 0.25, 0.375, 0.25, 0.375, 0.25, 0.625, 0.25, 0.625, 0.5, 0.375, 0.5, 0.375, 0.5, 0.625, 0.5, 0.625, 0.75, 0.375, 0.75, 0.375, 0.75, 0.625, 0.75, 0.625, 1.0, 0.375, 1.0, 0.125, 0.5, 0.375, 0.5, 0.375, 0.75, 0.125, 0.75, 0.625, 0.5, 0.875, 0.5, 0.875, 0.75, 0.625, 0.75])
me_cube_053.update()
me_cube_058 = bpy.data.meshes.new('Cube.058')
me_cube_058.from_pydata([(-0.5831, -0.4376, -1.0), (-0.5831, -0.4376, 10.36), (-0.5831, 0.4376, -1.0), (-0.5831, 0.4376, 10.36), (0.5831, -0.4376, -1.0), (0.5831, -0.4376, 10.36), (0.5831, 0.4376, -1.0), (0.5831, 0.4376, 10.36)], [], [(0, 1, 3, 2), (2, 3, 7, 6), (6, 7, 5, 4), (4, 5, 1, 0), (2, 6, 4, 0), (7, 3, 1, 5)])
_uv = me_cube_058.uv_layers.new(name='UVMap')
_uv.uv.foreach_set('vector', [0.375, 0.0, 0.625, 0.0, 0.625, 0.25, 0.375, 0.25, 0.375, 0.25, 0.625, 0.25, 0.625, 0.5, 0.375, 0.5, 0.375, 0.5, 0.625, 0.5, 0.625, 0.75, 0.375, 0.75, 0.375, 0.75, 0.625, 0.75, 0.625, 1.0, 0.375, 1.0, 0.125, 0.5, 0.375, 0.5, 0.375, 0.75, 0.125, 0.75, 0.625, 0.5, 0.875, 0.5, 0.875, 0.75, 0.625, 0.75])
me_cube_058.update()
me_cube_059 = bpy.data.meshes.new('Cube.059')
me_cube_059.from_pydata([(-2.571, -0.2579, -1.0), (-2.571, -0.2579, 0.2117), (-2.571, 0.2579, -1.0), (-2.571, 0.2579, 0.2117), (3.938, -0.2579, -1.0), (3.938, -0.2579, 0.2117), (3.938, 0.2579, -1.0), (3.938, 0.2579, 0.2117)], [], [(0, 1, 3, 2), (2, 3, 7, 6), (6, 7, 5, 4), (4, 5, 1, 0), (2, 6, 4, 0), (7, 3, 1, 5)])
_uv = me_cube_059.uv_layers.new(name='UVMap')
_uv.uv.foreach_set('vector', [0.375, 0.0, 0.625, 0.0, 0.625, 0.25, 0.375, 0.25, 0.375, 0.25, 0.625, 0.25, 0.625, 0.5, 0.375, 0.5, 0.375, 0.5, 0.625, 0.5, 0.625, 0.75, 0.375, 0.75, 0.375, 0.75, 0.625, 0.75, 0.625, 1.0, 0.375, 1.0, 0.125, 0.5, 0.375, 0.5, 0.375, 0.75, 0.125, 0.75, 0.625, 0.5, 0.875, 0.5, 0.875, 0.75, 0.625, 0.75])
me_cube_059.update()
me_cube_048 = bpy.data.meshes.new('Cube.048')
me_cube_048.from_pydata([(-0.185, -0.185, -0.185), (-0.1072, -0.1072, 0.185), (-0.185, 0.185, -0.185), (-0.1072, 0.1072, 0.185), (0.185, -0.185, -0.185), (0.1072, -0.1072, 0.185), (0.185, 0.185, -0.185), (0.1072, 0.1072, 0.185)], [], [(0, 1, 3, 2), (2, 3, 7, 6), (6, 7, 5, 4), (4, 5, 1, 0), (2, 6, 4, 0), (7, 3, 1, 5)])
_uv = me_cube_048.uv_layers.new(name='UVMap')
_uv.uv.foreach_set('vector', [0.375, 0.0, 0.625, 0.0, 0.625, 0.25, 0.375, 0.25, 0.375, 0.25, 0.625, 0.25, 0.625, 0.5, 0.375, 0.5, 0.375, 0.5, 0.625, 0.5, 0.625, 0.75, 0.375, 0.75, 0.375, 0.75, 0.625, 0.75, 0.625, 1.0, 0.375, 1.0, 0.125, 0.5, 0.375, 0.5, 0.375, 0.75, 0.125, 0.75, 0.625, 0.5, 0.875, 0.5, 0.875, 0.75, 0.625, 0.75])
me_cube_048.update()
me_cube_060 = bpy.data.meshes.new('Cube.060')
me_cube_060.from_pydata([(-0.185, -0.185, -0.185), (-0.1072, -0.1072, 0.185), (-0.185, 0.185, -0.185), (-0.1072, 0.1072, 0.185), (0.185, -0.185, -0.185), (0.1072, -0.1072, 0.185), (0.185, 0.185, -0.185), (0.1072, 0.1072, 0.185)], [], [(0, 1, 3, 2), (2, 3, 7, 6), (6, 7, 5, 4), (4, 5, 1, 0), (2, 6, 4, 0), (7, 3, 1, 5)])
_uv = me_cube_060.uv_layers.new(name='UVMap')
_uv.uv.foreach_set('vector', [0.375, 0.0, 0.625, 0.0, 0.625, 0.25, 0.375, 0.25, 0.375, 0.25, 0.625, 0.25, 0.625, 0.5, 0.375, 0.5, 0.375, 0.5, 0.625, 0.5, 0.625, 0.75, 0.375, 0.75, 0.375, 0.75, 0.625, 0.75, 0.625, 1.0, 0.375, 1.0, 0.125, 0.5, 0.375, 0.5, 0.375, 0.75, 0.125, 0.75, 0.625, 0.5, 0.875, 0.5, 0.875, 0.75, 0.625, 0.75])
me_cube_060.update()
me_cube_055 = bpy.data.meshes.new('Cube.055')
me_cube_055.from_pydata([(3.503, -0.1462, -0.9011), (3.503, -0.1462, 0.2117), (3.503, 0.1462, -0.9011), (3.503, 0.1462, 0.2117), (3.118, -0.1462, -0.9011), (3.118, -0.1462, 0.2117), (3.118, 0.1462, -0.9011), (3.118, 0.1462, 0.2117), (3.867, -0.6418, -3.286), (3.8, -0.5646, -0.9101), (3.867, 0.6418, -3.286), (3.8, 0.5646, -0.9101), (2.755, -0.6418, -3.286), (2.822, -0.5646, -0.9101), (2.755, 0.6418, -3.286), (2.822, 0.5646, -0.9101), (4.126, -0.9415, -1.363), (4.126, 0.9415, -1.363), (2.495, 0.9415, -1.363), (2.495, -0.9415, -1.363), (3.654, 0.4294, -3.205), (2.967, 0.4294, -3.205), (2.967, -0.4294, -3.205), (3.654, -0.4294, -3.205), (2.941, -0.5448, -3.076), (2.738, -0.7791, -1.572), (3.884, -0.7791, -1.572), (3.681, -0.5448, -3.076), (2.814, 0.4597, -3.075), (2.611, 0.6938, -1.573), (2.611, -0.6938, -1.573), (2.814, -0.4597, -3.075), (3.681, 0.5782, -3.076), (3.884, 0.8125, -1.572), (2.738, 0.8125, -1.572), (2.941, 0.5782, -3.076), (3.804, -0.4597, -3.075), (4.007, -0.6938, -1.573), (4.007, 0.6938, -1.573), (3.804, 0.4597, -3.075)], [], [(0, 1, 3, 2), (2, 3, 7, 6), (6, 7, 5, 4), (4, 5, 1, 0), (2, 6, 4, 0), (7, 3, 1, 5), (16, 9, 11, 17), (17, 11, 15, 18), (18, 15, 13, 19), (19, 13, 9, 16), (15, 11, 9, 13), (10, 14, 21, 20), (14, 12, 22, 21), (12, 8, 23, 22), (8, 10, 20, 23), (12, 19, 25, 24), (19, 16, 26, 25), (16, 8, 27, 26), (8, 12, 24, 27), (14, 18, 29, 28), (18, 19, 30, 29), (19, 12, 31, 30), (12, 14, 28, 31), (10, 17, 33, 32), (17, 18, 34, 33), (18, 14, 35, 34), (14, 10, 32, 35), (8, 16, 37, 36), (16, 17, 38, 37), (17, 10, 39, 38), (10, 8, 36, 39)])
_uv = me_cube_055.uv_layers.new(name='UVMap')
_uv.uv.foreach_set('vector', [0.375, 0.0, 0.625, 0.0, 0.625, 0.25, 0.375, 0.25, 0.375, 0.25, 0.625, 0.25, 0.625, 0.5, 0.375, 0.5, 0.375, 0.5, 0.625, 0.5, 0.625, 0.75, 0.375, 0.75, 0.375, 0.75, 0.625, 0.75, 0.625, 1.0, 0.375, 1.0, 0.125, 0.5, 0.375, 0.5, 0.375, 0.75, 0.125, 0.75, 0.625, 0.5, 0.875, 0.5, 0.875, 0.75, 0.625, 0.75, 0.5604, 0.0, 0.625, 0.0, 0.625, 0.25, 0.5604, 0.25, 0.5604, 0.25, 0.625, 0.25, 0.625, 0.5, 0.5604, 0.5, 0.5604, 0.5, 0.625, 0.5, 0.625, 0.75, 0.5604, 0.75, 0.5604, 0.75, 0.625, 0.75, 0.625, 1.0, 0.5604, 1.0, 0.625, 0.5, 0.875, 0.5, 0.875, 0.75, 0.625, 0.75, 0.125, 0.5, 0.375, 0.5, 0.3272, 0.5414, 0.1728, 0.5414, 0.375, 0.5, 0.375, 0.75, 0.3272, 0.7086, 0.3272, 0.5414, 0.375, 0.75, 0.125, 0.75, 0.1728, 0.7086, 0.3272, 0.7086, 0.125, 0.75, 0.125, 0.5, 0.1728, 0.5414, 0.1728, 0.7086, 0.375, 0.75, 0.5604, 0.75, 0.5401, 0.7849, 0.3952, 0.7945, 0.5604, 0.75, 0.5604, 1.0, 0.5401, 0.9651, 0.5401, 0.7849, 0.5604, 1.0, 0.375, 1.0, 0.3952, 0.9555, 0.5401, 0.9651, 0.375, 1.0, 0.375, 0.75, 0.3952, 0.7945, 0.3952, 0.9555, 0.375, 0.5, 0.5604, 0.5, 0.5401, 0.5304, 0.3953, 0.5384, 0.5604, 0.5, 0.5604, 0.75, 0.5401, 0.7196, 0.5401, 0.5304, 0.5604, 0.75, 0.375, 0.75, 0.3953, 0.7116, 0.5401, 0.7196, 0.375, 0.75, 0.375, 0.5, 0.3953, 0.5384, 0.3953, 0.7116, 0.375, 0.25, 0.5604, 0.25, 0.5401, 0.2849, 0.3952, 0.2945, 0.5604, 0.25, 0.5604, 0.5, 0.5401, 0.4651, 0.5401, 0.2849, 0.5604, 0.5, 0.375, 0.5, 0.3952, 0.4555, 0.5401, 0.4651, 0.375, 0.5, 0.375, 0.25, 0.3952, 0.2945, 0.3952, 0.4555, 0.375, 0.0, 0.5604, 0.0, 0.5401, 0.03041, 0.3953, 0.03837, 0.5604, 0.0, 0.5604, 0.25, 0.5401, 0.2196, 0.5401, 0.03041, 0.5604, 0.25, 0.375, 0.25, 0.3953, 0.2116, 0.5401, 0.2196, 0.375, 0.25, 0.375, 0.0, 0.3953, 0.03837, 0.3953, 0.2116])
me_cube_055.update()
me_cube_056 = bpy.data.meshes.new('Cube.056')
me_cube_056.from_pydata([], [], [])
_uv = me_cube_056.uv_layers.new(name='UVMap')
_uv.uv.foreach_set('vector', [])
me_cube_056.update()
me_cube_057 = bpy.data.meshes.new('Cube.057')
me_cube_057.from_pydata([(3.654, 0.4294, -3.205), (2.967, 0.4294, -3.205), (2.967, -0.4294, -3.205), (3.654, -0.4294, -3.205), (2.941, -0.5448, -3.076), (2.738, -0.7791, -1.572), (3.884, -0.7791, -1.572), (3.681, -0.5448, -3.076), (2.814, 0.4597, -3.075), (2.611, 0.6938, -1.573), (2.611, -0.6938, -1.573), (2.814, -0.4597, -3.075), (3.681, 0.5782, -3.076), (3.884, 0.8125, -1.572), (2.738, 0.8125, -1.572), (2.941, 0.5782, -3.076), (3.804, -0.4597, -3.075), (4.007, -0.6938, -1.573), (4.007, 0.6938, -1.573), (3.804, 0.4597, -3.075)], [], [(0, 1, 2, 3), (4, 5, 6, 7), (8, 9, 10, 11), (12, 13, 14, 15), (16, 17, 18, 19)])
_uv = me_cube_057.uv_layers.new(name='UVMap')
_uv.uv.foreach_set('vector', [0.1728, 0.5414, 0.3272, 0.5414, 0.3272, 0.7086, 0.1728, 0.7086, 0.3952, 0.7945, 0.5401, 0.7849, 0.5401, 0.9651, 0.3952, 0.9555, 0.3953, 0.5384, 0.5401, 0.5304, 0.5401, 0.7196, 0.3953, 0.7116, 0.3952, 0.2945, 0.5401, 0.2849, 0.5401, 0.4651, 0.3952, 0.4555, 0.3953, 0.03837, 0.5401, 0.03041, 0.5401, 0.2196, 0.3953, 0.2116])
me_cube_057.update()
me_cube_061 = bpy.data.meshes.new('Cube.061')
me_cube_061.from_pydata([(3.503, -0.1462, -0.9011), (3.503, -0.1462, 0.2117), (3.503, 0.1462, -0.9011), (3.503, 0.1462, 0.2117), (3.118, -0.1462, -0.9011), (3.118, -0.1462, 0.2117), (3.118, 0.1462, -0.9011), (3.118, 0.1462, 0.2117), (3.867, -0.6418, -3.286), (3.8, -0.5646, -0.9101), (3.867, 0.6418, -3.286), (3.8, 0.5646, -0.9101), (2.755, -0.6418, -3.286), (2.822, -0.5646, -0.9101), (2.755, 0.6418, -3.286), (2.822, 0.5646, -0.9101), (4.126, -0.9415, -1.363), (4.126, 0.9415, -1.363), (2.495, 0.9415, -1.363), (2.495, -0.9415, -1.363), (3.654, 0.4294, -3.205), (2.967, 0.4294, -3.205), (2.967, -0.4294, -3.205), (3.654, -0.4294, -3.205), (2.941, -0.5448, -3.076), (2.738, -0.7791, -1.572), (3.884, -0.7791, -1.572), (3.681, -0.5448, -3.076), (2.814, 0.4597, -3.075), (2.611, 0.6938, -1.573), (2.611, -0.6938, -1.573), (2.814, -0.4597, -3.075), (3.681, 0.5782, -3.076), (3.884, 0.8125, -1.572), (2.738, 0.8125, -1.572), (2.941, 0.5782, -3.076), (3.804, -0.4597, -3.075), (4.007, -0.6938, -1.573), (4.007, 0.6938, -1.573), (3.804, 0.4597, -3.075)], [], [(0, 1, 3, 2), (2, 3, 7, 6), (6, 7, 5, 4), (4, 5, 1, 0), (2, 6, 4, 0), (7, 3, 1, 5), (16, 9, 11, 17), (17, 11, 15, 18), (18, 15, 13, 19), (19, 13, 9, 16), (15, 11, 9, 13), (10, 14, 21, 20), (14, 12, 22, 21), (12, 8, 23, 22), (8, 10, 20, 23), (12, 19, 25, 24), (19, 16, 26, 25), (16, 8, 27, 26), (8, 12, 24, 27), (14, 18, 29, 28), (18, 19, 30, 29), (19, 12, 31, 30), (12, 14, 28, 31), (10, 17, 33, 32), (17, 18, 34, 33), (18, 14, 35, 34), (14, 10, 32, 35), (8, 16, 37, 36), (16, 17, 38, 37), (17, 10, 39, 38), (10, 8, 36, 39)])
_uv = me_cube_061.uv_layers.new(name='UVMap')
_uv.uv.foreach_set('vector', [0.375, 0.0, 0.625, 0.0, 0.625, 0.25, 0.375, 0.25, 0.375, 0.25, 0.625, 0.25, 0.625, 0.5, 0.375, 0.5, 0.375, 0.5, 0.625, 0.5, 0.625, 0.75, 0.375, 0.75, 0.375, 0.75, 0.625, 0.75, 0.625, 1.0, 0.375, 1.0, 0.125, 0.5, 0.375, 0.5, 0.375, 0.75, 0.125, 0.75, 0.625, 0.5, 0.875, 0.5, 0.875, 0.75, 0.625, 0.75, 0.5604, 0.0, 0.625, 0.0, 0.625, 0.25, 0.5604, 0.25, 0.5604, 0.25, 0.625, 0.25, 0.625, 0.5, 0.5604, 0.5, 0.5604, 0.5, 0.625, 0.5, 0.625, 0.75, 0.5604, 0.75, 0.5604, 0.75, 0.625, 0.75, 0.625, 1.0, 0.5604, 1.0, 0.625, 0.5, 0.875, 0.5, 0.875, 0.75, 0.625, 0.75, 0.125, 0.5, 0.375, 0.5, 0.3272, 0.5414, 0.1728, 0.5414, 0.375, 0.5, 0.375, 0.75, 0.3272, 0.7086, 0.3272, 0.5414, 0.375, 0.75, 0.125, 0.75, 0.1728, 0.7086, 0.3272, 0.7086, 0.125, 0.75, 0.125, 0.5, 0.1728, 0.5414, 0.1728, 0.7086, 0.375, 0.75, 0.5604, 0.75, 0.5401, 0.7849, 0.3952, 0.7945, 0.5604, 0.75, 0.5604, 1.0, 0.5401, 0.9651, 0.5401, 0.7849, 0.5604, 1.0, 0.375, 1.0, 0.3952, 0.9555, 0.5401, 0.9651, 0.375, 1.0, 0.375, 0.75, 0.3952, 0.7945, 0.3952, 0.9555, 0.375, 0.5, 0.5604, 0.5, 0.5401, 0.5304, 0.3953, 0.5384, 0.5604, 0.5, 0.5604, 0.75, 0.5401, 0.7196, 0.5401, 0.5304, 0.5604, 0.75, 0.375, 0.75, 0.3953, 0.7116, 0.5401, 0.7196, 0.375, 0.75, 0.375, 0.5, 0.3953, 0.5384, 0.3953, 0.7116, 0.375, 0.25, 0.5604, 0.25, 0.5401, 0.2849, 0.3952, 0.2945, 0.5604, 0.25, 0.5604, 0.5, 0.5401, 0.4651, 0.5401, 0.2849, 0.5604, 0.5, 0.375, 0.5, 0.3952, 0.4555, 0.5401, 0.4651, 0.375, 0.5, 0.375, 0.25, 0.3952, 0.2945, 0.3952, 0.4555, 0.375, 0.0, 0.5604, 0.0, 0.5401, 0.03041, 0.3953, 0.03837, 0.5604, 0.0, 0.5604, 0.25, 0.5401, 0.2196, 0.5401, 0.03041, 0.5604, 0.25, 0.375, 0.25, 0.3953, 0.2116, 0.5401, 0.2196, 0.375, 0.25, 0.375, 0.0, 0.3953, 0.03837, 0.3953, 0.2116])
me_cube_061.update()
me_cube_062 = bpy.data.meshes.new('Cube.062')
me_cube_062.from_pydata([(3.654, 0.4294, -3.205), (2.967, 0.4294, -3.205), (2.967, -0.4294, -3.205), (3.654, -0.4294, -3.205), (2.941, -0.5448, -3.076), (2.738, -0.7791, -1.572), (3.884, -0.7791, -1.572), (3.681, -0.5448, -3.076), (2.814, 0.4597, -3.075), (2.611, 0.6938, -1.573), (2.611, -0.6938, -1.573), (2.814, -0.4597, -3.075), (3.681, 0.5782, -3.076), (3.884, 0.8125, -1.572), (2.738, 0.8125, -1.572), (2.941, 0.5782, -3.076), (3.804, -0.4597, -3.075), (4.007, -0.6938, -1.573), (4.007, 0.6938, -1.573), (3.804, 0.4597, -3.075)], [], [(0, 1, 2, 3), (4, 5, 6, 7), (8, 9, 10, 11), (12, 13, 14, 15), (16, 17, 18, 19)])
_uv = me_cube_062.uv_layers.new(name='UVMap')
_uv.uv.foreach_set('vector', [0.1728, 0.5414, 0.3272, 0.5414, 0.3272, 0.7086, 0.1728, 0.7086, 0.3952, 0.7945, 0.5401, 0.7849, 0.5401, 0.9651, 0.3952, 0.9555, 0.3953, 0.5384, 0.5401, 0.5304, 0.5401, 0.7196, 0.3953, 0.7116, 0.3952, 0.2945, 0.5401, 0.2849, 0.5401, 0.4651, 0.3952, 0.4555, 0.3953, 0.03837, 0.5401, 0.03041, 0.5401, 0.2196, 0.3953, 0.2116])
me_cube_062.update()

# ---- objects
ob_plane = bpy.data.objects.new('Plane', me_plane_001)
ob_camera = bpy.data.objects.new('Camera', cam_camera)
ob_point = bpy.data.objects.new('Point', light_point_001)
ob_cylinder = bpy.data.objects.new('Cylinder', me_cylinder)
ob_cylinder_001 = bpy.data.objects.new('Cylinder.001', me_cylinder_004)
ob_cylinder_002 = bpy.data.objects.new('Cylinder.002', me_cylinder_005)
ob_cylinder_003 = bpy.data.objects.new('Cylinder.003', me_cylinder_006)
ob_cylinder_008 = bpy.data.objects.new('Cylinder.008', me_cylinder_013)
ob_cylinder_004 = bpy.data.objects.new('Cylinder.004', me_cylinder_007)
ob_cylinder_005 = bpy.data.objects.new('Cylinder.005', me_cylinder_008)
ob_cylinder_006 = bpy.data.objects.new('Cylinder.006', me_cylinder_009)
ob_cylinder_007 = bpy.data.objects.new('Cylinder.007', me_cylinder_010)
ob_cube = bpy.data.objects.new('Cube', me_cube)
ob_cube_001 = bpy.data.objects.new('Cube.001', me_cube_001)
ob_cube_002 = bpy.data.objects.new('Cube.002', me_cube_005)
ob_cube_003 = bpy.data.objects.new('Cube.003', me_cube_006)
ob_cube_004 = bpy.data.objects.new('Cube.004', me_cube_007)
ob_cube_005 = bpy.data.objects.new('Cube.005', me_cube_008)
ob_cube_006 = bpy.data.objects.new('Cube.006', me_cube_009)
ob_cube_007 = bpy.data.objects.new('Cube.007', me_cube_010)
ob_cube_008 = bpy.data.objects.new('Cube.008', me_cube_011)
ob_cube_009 = bpy.data.objects.new('Cube.009', me_cube_012)
ob_cube_010 = bpy.data.objects.new('Cube.010', me_cube_013)
ob_cube_011 = bpy.data.objects.new('Cube.011', me_cube_014)
ob_cube_012 = bpy.data.objects.new('Cube.012', me_cube_015)
ob_cube_013 = bpy.data.objects.new('Cube.013', me_cube_016)
ob_cube_014 = bpy.data.objects.new('Cube.014', me_cube_017)
ob_cube_015 = bpy.data.objects.new('Cube.015', me_cube_018)
ob_cube_016 = bpy.data.objects.new('Cube.016', me_cube_019)
ob_cube_017 = bpy.data.objects.new('Cube.017', me_cube_020)
ob_cube_018 = bpy.data.objects.new('Cube.018', me_cube_021)
ob_cube_019 = bpy.data.objects.new('Cube.019', me_cube_022)
ob_cube_020 = bpy.data.objects.new('Cube.020', me_cube_023)
ob_cube_021 = bpy.data.objects.new('Cube.021', me_cube_024)
ob_cube_022 = bpy.data.objects.new('Cube.022', me_cube_025)
ob_cube_023 = bpy.data.objects.new('Cube.023', me_cube_026)
ob_cube_024 = bpy.data.objects.new('Cube.024', me_cube_027)
ob_cube_025 = bpy.data.objects.new('Cube.025', me_cube_028)
ob_cube_026 = bpy.data.objects.new('Cube.026', me_cube_029)
ob_cube_027 = bpy.data.objects.new('Cube.027', me_cube_030)
ob_cube_028 = bpy.data.objects.new('Cube.028', me_cube_031)
ob_cube_029 = bpy.data.objects.new('Cube.029', me_cube_032)
ob_cube_030 = bpy.data.objects.new('Cube.030', me_cube_033)
ob_cube_031 = bpy.data.objects.new('Cube.031', me_cube_034)
ob_cube_032 = bpy.data.objects.new('Cube.032', me_cube_035)
ob_cube_033 = bpy.data.objects.new('Cube.033', me_cube_036)
ob_cube_034 = bpy.data.objects.new('Cube.034', me_cube_037)
ob_cube_035 = bpy.data.objects.new('Cube.035', me_cube_038)
ob_cube_036 = bpy.data.objects.new('Cube.036', me_cube_039)
ob_cube_037 = bpy.data.objects.new('Cube.037', me_cube_040)
ob_cube_038 = bpy.data.objects.new('Cube.038', me_cube_041)
ob_cube_039 = bpy.data.objects.new('Cube.039', me_cube_042)
ob_cube_040 = bpy.data.objects.new('Cube.040', me_cube_043)
ob_cube_041 = bpy.data.objects.new('Cube.041', me_cube_044)
ob_cube_042 = bpy.data.objects.new('Cube.042', me_cube_046)
ob_cube_043 = bpy.data.objects.new('Cube.043', me_cube_047)
ob_cube_045 = bpy.data.objects.new('Cube.045', me_cube_049)
ob_cube_049 = bpy.data.objects.new('Cube.049', me_cube_053)
ob_cube_050 = bpy.data.objects.new('Cube.050', me_cube_058)
ob_cube_051 = bpy.data.objects.new('Cube.051', me_cube_059)
ob_cube_044 = bpy.data.objects.new('Cube.044', me_cube_048)
ob_cube_052 = bpy.data.objects.new('Cube.052', me_cube_060)
ob_cube_046 = bpy.data.objects.new('Cube.046', me_cube_055)
ob_cube_047 = bpy.data.objects.new('Cube.047', me_cube_056)
ob_cube_048 = bpy.data.objects.new('Cube.048', me_cube_057)
ob_cube_053 = bpy.data.objects.new('Cube.053', me_cube_061)
ob_cube_054 = bpy.data.objects.new('Cube.054', me_cube_062)

# ---- transforms, parenting, visibility, modifiers, constraints
ob_plane.location = (0.0, 0.0, 0.0)
ob_camera.location = (2.645, 6.56, 2.414)
ob_camera.rotation_euler = (1.264, 9.892e-07, 2.717)
ob_point.location = (4.541, 2.786, 3.152)
ob_point.lineart.crease_threshold = 0.0
ob_cylinder.location = (1.716, -1.653, 0.0)
ob_cylinder.scale = (0.2485, 0.2485, 0.2485)
ob_cylinder_001.location = (1.273, -0.8145, 0.0)
ob_cylinder_001.scale = (0.2485, 0.2485, 0.2485)
ob_cylinder_002.location = (1.716, -0.3649, 0.0)
ob_cylinder_002.scale = (0.2485, 0.2485, 0.2485)
ob_cylinder_003.location = (1.148, -1.308, 0.0)
ob_cylinder_003.scale = (0.2485, 0.2485, 0.2485)
ob_cylinder_008.location = (1.258, -0.8356, 0.4382)
ob_cylinder_008.rotation_euler = (1.571, -0.0, -0.4587)
ob_cylinder_008.scale = (-0.01569, -0.01569, -0.01569)
ob_cylinder_004.location = (1.714, -0.9883, 0.001546)
ob_cylinder_004.rotation_euler = (1.571, 0.3095, 0.0)
ob_cylinder_004.scale = (-0.2161, -0.2161, -0.2161)
ob_cylinder_005.location = (1.72, -1.08, 0.0817)
ob_cylinder_005.rotation_euler = (0.9478, 2.308, 1.111)
ob_cylinder_005.scale = (-0.2161, -0.2161, -0.2161)
ob_cylinder_006.location = (1.376, -0.3199, 0.001546)
ob_cylinder_006.rotation_euler = (1.571, 0.3095, -0.8337)
ob_cylinder_006.scale = (-0.2161, -0.2161, -0.2161)
ob_cylinder_007.location = (1.235, -1.746, 0.001546)
ob_cylinder_007.rotation_euler = (1.571, 0.3095, -1.154)
ob_cylinder_007.scale = (-0.2161, -0.2161, -0.2161)
ob_cube.location = (0.8538, -0.2722, 0.227)
ob_cube.scale = (-0.04242, 0.0597, -0.2309)
ob_cube_001.location = (0.8538, 0.1852, 0.227)
ob_cube_001.scale = (-0.04242, 0.0597, -0.2309)
ob_cube_002.location = (0.7991, -0.04687, 0.375)
ob_cube_002.scale = (-0.01197, 0.337, -0.06253)
ob_cube_003.location = (0.7991, -0.04687, 0.2317)
ob_cube_003.scale = (-0.01197, 0.337, -0.06253)
ob_cube_004.location = (0.8538, -1.04, 0.227)
ob_cube_004.scale = (-0.04242, 0.0597, -0.2309)
ob_cube_005.location = (0.8538, -0.583, 0.227)
ob_cube_005.scale = (-0.04242, 0.0597, -0.2309)
ob_cube_006.location = (0.7991, -0.8151, 0.375)
ob_cube_006.scale = (-0.01197, 0.337, -0.06253)
ob_cube_007.location = (0.7991, -0.8151, 0.2317)
ob_cube_007.scale = (-0.01197, 0.337, -0.06253)
ob_cube_008.location = (0.8538, 0.5066, 0.227)
ob_cube_008.scale = (-0.04242, 0.0597, -0.2309)
ob_cube_009.location = (0.8538, 0.964, 0.227)
ob_cube_009.scale = (-0.04242, 0.0597, -0.2309)
ob_cube_010.location = (0.7991, 0.7319, 0.375)
ob_cube_010.scale = (-0.01197, 0.337, -0.06253)
ob_cube_011.location = (0.7991, 0.7319, 0.2317)
ob_cube_011.scale = (-0.01197, 0.337, -0.06253)
ob_cube_012.location = (0.7991, -0.8151, 0.2317)
ob_cube_012.scale = (-0.01197, 0.337, -0.06253)
ob_cube_013.location = (0.8538, -1.805, 0.227)
ob_cube_013.scale = (-0.04242, 0.0597, -0.2309)
ob_cube_014.location = (0.8538, -1.348, 0.227)
ob_cube_014.scale = (-0.04242, 0.0597, -0.2309)
ob_cube_015.location = (0.7991, -1.58, 0.375)
ob_cube_015.scale = (-0.01197, 0.337, -0.06253)
ob_cube_016.location = (0.7991, -1.58, 0.2317)
ob_cube_016.scale = (-0.01197, 0.337, -0.06253)
ob_cube_017.location = (0.8538, 1.295, 0.227)
ob_cube_017.scale = (-0.04242, 0.0597, -0.2309)
ob_cube_018.location = (0.8538, 1.753, 0.227)
ob_cube_018.scale = (-0.04242, 0.0597, -0.2309)
ob_cube_019.location = (0.7991, 1.521, 0.375)
ob_cube_019.scale = (-0.01197, 0.337, -0.06253)
ob_cube_020.location = (0.7991, 1.521, 0.2317)
ob_cube_020.scale = (-0.01197, 0.337, -0.06253)
ob_cube_021.location = (-0.8951, 0.125, 0.227)
ob_cube_021.rotation_euler = (3.142, 3.142, 0.02149)
ob_cube_021.scale = (-0.04242, 0.0597, -0.2309)
ob_cube_022.location = (-0.8853, -0.3323, 0.227)
ob_cube_022.rotation_euler = (3.142, 3.142, 0.02149)
ob_cube_022.scale = (-0.04242, 0.0597, -0.2309)
ob_cube_023.location = (-0.8356, -0.09908, 0.375)
ob_cube_023.rotation_euler = (3.142, 3.142, 0.02149)
ob_cube_023.scale = (-0.01197, 0.337, -0.06253)
ob_cube_024.location = (-0.8356, -0.09908, 0.2317)
ob_cube_024.rotation_euler = (3.142, 3.142, 0.02149)
ob_cube_024.scale = (-0.01197, 0.337, -0.06253)
ob_cube_025.location = (-0.9117, 0.893, 0.227)
ob_cube_025.rotation_euler = (3.142, 3.142, 0.02149)
ob_cube_025.scale = (-0.04242, 0.0597, -0.2309)
ob_cube_026.location = (-0.9018, 0.4357, 0.227)
ob_cube_026.rotation_euler = (3.142, 3.142, 0.02149)
ob_cube_026.scale = (-0.04242, 0.0597, -0.2309)
ob_cube_027.location = (-0.8521, 0.6689, 0.375)
ob_cube_027.rotation_euler = (3.142, 3.142, 0.02149)
ob_cube_027.scale = (-0.01197, 0.337, -0.06253)
ob_cube_028.location = (-0.8521, 0.6689, 0.2317)
ob_cube_028.rotation_euler = (3.142, 3.142, 0.02149)
ob_cube_028.scale = (-0.01197, 0.337, -0.06253)
ob_cube_029.location = (-0.8784, -0.6536, 0.227)
ob_cube_029.rotation_euler = (3.142, 3.142, 0.02149)
ob_cube_029.scale = (-0.04242, 0.0597, -0.2309)
ob_cube_030.location = (-0.8686, -1.111, 0.227)
ob_cube_030.rotation_euler = (3.142, 3.142, 0.02149)
ob_cube_030.scale = (-0.04242, 0.0597, -0.2309)
ob_cube_031.location = (-0.8189, -0.8777, 0.375)
ob_cube_031.rotation_euler = (3.142, 3.142, 0.02149)
ob_cube_031.scale = (-0.01197, 0.337, -0.06253)
ob_cube_032.location = (-0.8189, -0.8777, 0.2317)
ob_cube_032.rotation_euler = (3.142, 3.142, 0.02149)
ob_cube_032.scale = (-0.01197, 0.337, -0.06253)
ob_cube_033.location = (-0.8521, 0.6689, 0.2317)
ob_cube_033.rotation_euler = (3.142, 3.142, 0.02149)
ob_cube_033.scale = (-0.01197, 0.337, -0.06253)
ob_cube_034.location = (-0.9281, 1.658, 0.227)
ob_cube_034.rotation_euler = (3.142, 3.142, 0.02149)
ob_cube_034.scale = (-0.04242, 0.0597, -0.2309)
ob_cube_035.location = (-0.9183, 1.2, 0.227)
ob_cube_035.rotation_euler = (3.142, 3.142, 0.02149)
ob_cube_035.scale = (-0.04242, 0.0597, -0.2309)
ob_cube_036.location = (-0.8686, 1.434, 0.375)
ob_cube_036.rotation_euler = (3.142, 3.142, 0.02149)
ob_cube_036.scale = (-0.01197, 0.337, -0.06253)
ob_cube_037.location = (-0.8686, 1.434, 0.2317)
ob_cube_037.rotation_euler = (3.142, 3.142, 0.02149)
ob_cube_037.scale = (-0.01197, 0.337, -0.06253)
ob_cube_038.location = (-0.8615, -1.442, 0.227)
ob_cube_038.rotation_euler = (3.142, 3.142, 0.02149)
ob_cube_038.scale = (-0.04242, 0.0597, -0.2309)
ob_cube_039.location = (-0.8516, -1.899, 0.227)
ob_cube_039.rotation_euler = (3.142, 3.142, 0.02149)
ob_cube_039.scale = (-0.04242, 0.0597, -0.2309)
ob_cube_040.location = (-0.8019, -1.666, 0.375)
ob_cube_040.rotation_euler = (3.142, 3.142, 0.02149)
ob_cube_040.scale = (-0.01197, 0.337, -0.06253)
ob_cube_041.location = (-0.8019, -1.666, 0.2317)
ob_cube_041.rotation_euler = (3.142, 3.142, 0.02149)
ob_cube_041.scale = (-0.01197, 0.337, -0.06253)
ob_cube_042.location = (1.272, -0.8109, 0.3993)
ob_cube_042.rotation_euler = (0.0, -0.0, -3.66)
ob_cube_042.scale = (0.07785, 0.102, 0.06864)
ob_cube_043.location = (1.271, -0.8107, 0.4386)
ob_cube_043.rotation_euler = (0.0, -0.0, -3.587)
ob_cube_043.scale = (-0.01815, 0.02109, -0.01723)
ob_cube_045.location = (-1.151, 0.3369, 0.4502)
ob_cube_045.scale = (0.07549, 0.07549, 0.07549)
ob_cube_049.location = (-1.048, 0.3369, 1.179)
ob_cube_049.scale = (0.07549, 0.07549, 0.07549)
ob_cube_050.location = (1.1, 0.3369, 0.4502)
ob_cube_050.scale = (0.07549, 0.07549, 0.07549)
ob_cube_051.location = (0.8998, 0.3369, 1.179)
ob_cube_051.scale = (0.07549, 0.07549, 0.07549)
ob_cube_044.location = (-1.153, 0.337, 0.1877)
ob_cube_052.location = (1.099, 0.337, 0.1877)
ob_cube_046.location = (-1.048, 0.3369, 1.089)
ob_cube_046.scale = (0.07549, 0.06549, 0.07549)
ob_cube_047.location = (0.1547, 0.3369, 1.089)
ob_cube_047.scale = (0.07549, 0.06549, 0.07549)
ob_cube_048.location = (-1.048, 0.3369, 1.089)
ob_cube_048.scale = (0.07549, 0.06549, 0.07549)
ob_cube_053.location = (0.5178, 0.3369, 1.089)
ob_cube_053.scale = (0.07549, 0.06549, 0.07549)
ob_cube_054.location = (0.5178, 0.3369, 1.089)
ob_cube_054.scale = (0.07549, 0.06549, 0.07549)

# ---- collection membership
col_scene.objects.link(ob_plane)
col_camera.objects.link(ob_camera)
col_lights.objects.link(ob_point)
col_three.objects.link(ob_cylinder)
col_three.objects.link(ob_cylinder_001)
col_three.objects.link(ob_cylinder_002)
col_three.objects.link(ob_cylinder_003)
col_three.objects.link(ob_cylinder_008)
col_log_of_wood.objects.link(ob_cylinder_004)
col_log_of_wood.objects.link(ob_cylinder_005)
col_log_of_wood.objects.link(ob_cylinder_006)
col_log_of_wood.objects.link(ob_cylinder_007)
col_barrier.objects.link(ob_cube)
col_barrier.objects.link(ob_cube_001)
col_barrier.objects.link(ob_cube_002)
col_barrier.objects.link(ob_cube_003)
col_barrier.objects.link(ob_cube_004)
col_barrier.objects.link(ob_cube_005)
col_barrier.objects.link(ob_cube_006)
col_barrier.objects.link(ob_cube_007)
col_barrier.objects.link(ob_cube_008)
col_barrier.objects.link(ob_cube_009)
col_barrier.objects.link(ob_cube_010)
col_barrier.objects.link(ob_cube_011)
col_barrier.objects.link(ob_cube_012)
col_barrier.objects.link(ob_cube_013)
col_barrier.objects.link(ob_cube_014)
col_barrier.objects.link(ob_cube_015)
col_barrier.objects.link(ob_cube_016)
col_barrier.objects.link(ob_cube_017)
col_barrier.objects.link(ob_cube_018)
col_barrier.objects.link(ob_cube_019)
col_barrier.objects.link(ob_cube_020)
col_barrier.objects.link(ob_cube_021)
col_barrier.objects.link(ob_cube_022)
col_barrier.objects.link(ob_cube_023)
col_barrier.objects.link(ob_cube_024)
col_barrier.objects.link(ob_cube_025)
col_barrier.objects.link(ob_cube_026)
col_barrier.objects.link(ob_cube_027)
col_barrier.objects.link(ob_cube_028)
col_barrier.objects.link(ob_cube_029)
col_barrier.objects.link(ob_cube_030)
col_barrier.objects.link(ob_cube_031)
col_barrier.objects.link(ob_cube_032)
col_barrier.objects.link(ob_cube_033)
col_barrier.objects.link(ob_cube_034)
col_barrier.objects.link(ob_cube_035)
col_barrier.objects.link(ob_cube_036)
col_barrier.objects.link(ob_cube_037)
col_barrier.objects.link(ob_cube_038)
col_barrier.objects.link(ob_cube_039)
col_barrier.objects.link(ob_cube_040)
col_barrier.objects.link(ob_cube_041)
col_axe.objects.link(ob_cube_042)
col_axe.objects.link(ob_cube_043)
col_pilonne.objects.link(ob_cube_045)
col_pilonne.objects.link(ob_cube_049)
col_pilonne.objects.link(ob_cube_050)
col_pilonne.objects.link(ob_cube_051)
col_base.objects.link(ob_cube_044)
col_base.objects.link(ob_cube_052)
col_light.objects.link(ob_cube_046)
col_light.objects.link(ob_cube_047)
col_light.objects.link(ob_cube_048)
col_light.objects.link(ob_cube_053)
col_light.objects.link(ob_cube_054)

# ---- scene / render settings (as saved in the file)
scene.camera = ob_camera
scene.frame_start = 1; scene.frame_end = 250; scene.frame_set(119)
scene.render.engine = 'CYCLES'
scene.cycles.use_denoising = False
scene.cycles.samples = 128
scene.cycles.sampling_pattern = 'TABULATED_SOBOL'
scene.cycles.use_adaptive_sampling = False
scene.cycles.use_light_tree = False
scene.view_settings.view_transform = 'Filmic'
bpy.context.view_layer.update()
